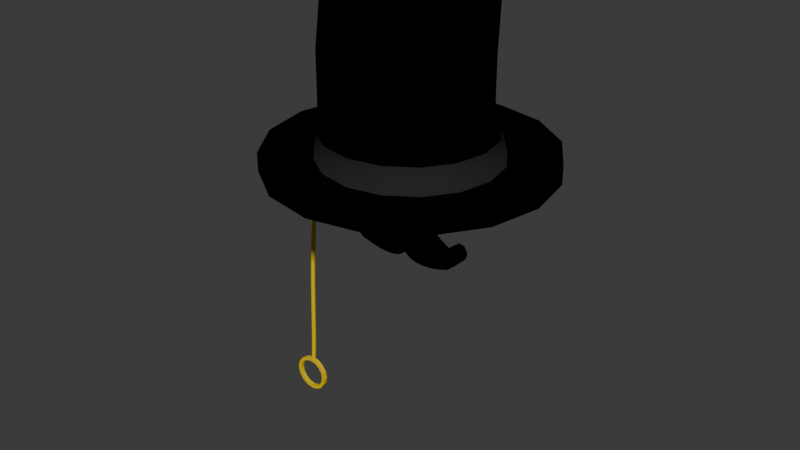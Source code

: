 # Source: gentlemen.blend  (saved by Blender 5.0.119; exported with 4.5.12 LTS)
import bpy
from mathutils import Matrix  # noqa: F401  (used for matrix-valued properties, if any)

bpy.ops.wm.read_factory_settings(use_empty=True)
scene = bpy.context.scene
scene.name = 'Scene'

# ---- collections
col_collection = bpy.data.collections.new('Collection'); scene.collection.children.link(col_collection)

# ---- materials (node trees are filled in below, after node groups)
mat_base = bpy.data.materials.new('Base')
mat_base.alpha_threshold = 0.0
mat_base.use_backface_culling_lightprobe_volume = False
mat_base.roughness = 0.5
mat_base.line_color = (0.0, 0.0, 0.0, 1.0)
mat_white = bpy.data.materials.new('White')
mat_gold = bpy.data.materials.new('Gold')

# ---- material node trees
mat_base.use_nodes = True; mat_base.node_tree.nodes.clear()
_N = mat_base.node_tree.nodes; _L = mat_base.node_tree.links
n0 = _N.new('ShaderNodeOutputMaterial'); n0.name = 'Material Output'; n0.location = (200, 100)
n1 = _N.new('ShaderNodeBsdfPrincipled'); n1.name = 'Principled BSDF'; n1.location = (-200, 100)
n1.inputs[0].default_value = (0.001289, 0.001289, 0.001289, 1.0)
n1.inputs[13].default_value = 0.0
_L.new(n1.outputs[0], n0.inputs[0])
n0.is_active_output = True
mat_white.use_nodes = True; mat_white.node_tree.nodes.clear()
_N = mat_white.node_tree.nodes; _L = mat_white.node_tree.links
n0 = _N.new('ShaderNodeBsdfPrincipled'); n0.name = 'Principled BSDF'; n0.location = (-200, 100)
n0.inputs[0].default_value = (0.0226, 0.0226, 0.0226, 1.0)
n0.inputs[13].default_value = 0.0
n1 = _N.new('ShaderNodeOutputMaterial'); n1.name = 'Material Output'; n1.location = (200, 100)
_L.new(n0.outputs[0], n1.inputs[0])
n1.is_active_output = True
mat_gold.use_nodes = True; mat_gold.node_tree.nodes.clear()
_N = mat_gold.node_tree.nodes; _L = mat_gold.node_tree.links
n0 = _N.new('ShaderNodeBsdfPrincipled'); n0.name = 'Principled BSDF'; n0.location = (-200, 100)
n0.inputs[0].default_value = (0.8, 0.5559, 0.0, 1.0)
n0.inputs[13].default_value = 0.0
n1 = _N.new('ShaderNodeOutputMaterial'); n1.name = 'Material Output'; n1.location = (200, 100)
_L.new(n0.outputs[0], n1.inputs[0])
n1.is_active_output = True

# ---- world
world_world = bpy.data.worlds.new('World'); scene.world = world_world
world_world.use_nodes = True; world_world.node_tree.nodes.clear()
_N = world_world.node_tree.nodes; _L = world_world.node_tree.links
n0 = _N.new('ShaderNodeOutputWorld'); n0.name = 'World Output'; n0.location = (200, 100)
n1 = _N.new('ShaderNodeBackground'); n1.name = 'Background'; n1.location = (-200, 100)
n1.inputs[0].default_value = (0.05088, 0.05088, 0.05088, 1.0)
_L.new(n1.outputs[0], n0.inputs[0])
n0.is_active_output = True
world_world.color = (0.05088, 0.05088, 0.05088)
world_world.sun_shadow_jitter_overblur = 0.0

# ---- meshes
me_cylinder = bpy.data.meshes.new('Cylinder')
me_cylinder.from_pydata([(2.006e-09, 1.135, -0.06135), (0.0, 1.0, 1.939), (0.4342, 1.048, -0.06135), (0.3827, 0.9239, 1.939), (0.8023, 0.8023, -0.06135), (0.7071, 0.7071, 1.939), (1.048, 0.4342, -0.06135), (0.9239, 0.3827, 1.939), (1.135, 1.504e-09, -0.06135), (1.0, 0.0, 1.939), (1.048, -0.4342, -0.06135), (0.9239, -0.3827, 1.939), (0.8023, -0.8023, -0.06135), (0.7071, -0.7071, 1.939), (0.4342, -1.048, -0.06135), (0.3827, -0.9239, 1.939), (2.006e-09, -1.135, -0.06135), (0.0, -1.0, 1.939), (-0.4342, -1.048, -0.06135), (-0.3827, -0.9239, 1.939), (-0.8023, -0.8023, -0.06135), (-0.7071, -0.7071, 1.939), (-1.048, -0.4342, -0.06135), (-0.9239, -0.3827, 1.939), (-1.135, 1.504e-09, -0.06135), (-1.0, 0.0, 1.939), (-1.048, 0.4342, -0.06135), (-0.9239, 0.3827, 1.939), (-0.8023, 0.8023, -0.06135), (-0.7071, 0.7071, 1.939), (-0.4342, 1.048, -0.06135), (-0.3827, 0.9239, 1.939), (1.67e-08, 1.778, 0.04186), (0.6805, 1.643, 0.04186), (1.257, 1.257, 0.04186), (1.643, 0.6805, 0.04186), (1.778, 1.223e-08, 0.04186), (1.643, -0.6805, 0.04186), (1.257, -1.257, 0.04186), (0.6805, -1.643, 0.04186), (1.67e-08, -1.778, 0.04186), (-0.6805, -1.643, 0.04186), (-1.257, -1.257, 0.04186), (-1.643, -0.6805, 0.04186), (-1.778, 1.223e-08, 0.04186), (-1.643, 0.6805, 0.04186), (-1.257, 1.257, 0.04186), (-0.6805, 1.643, 0.04186), (1.662e-08, 1.778, -0.1951), (0.6805, 1.643, -0.1951), (1.257, 1.257, -0.1951), (1.643, 0.6805, -0.1951), (1.778, 1.223e-08, -0.1951), (1.643, -0.6805, -0.1951), (1.257, -1.257, -0.1951), (0.6805, -1.643, -0.1951), (1.662e-08, -1.778, -0.1951), (-0.6805, -1.643, -0.1951), (-1.257, -1.257, -0.1951), (-1.643, -0.6805, -0.1951), (-1.778, 1.223e-08, -0.1951), (-1.643, 0.6805, -0.1951), (-1.257, 1.257, -0.1951), (-0.6805, 1.643, -0.1951), (0.3528, 0.8516, 2.069), (-1.165e-09, 0.9218, 2.069), (0.6518, 0.6518, 2.069), (0.8516, 0.3528, 2.069), (0.9218, -8.739e-10, 2.069), (0.8516, -0.3528, 2.069), (0.6518, -0.6518, 2.069), (0.3528, -0.8516, 2.069), (-1.165e-09, -0.9218, 2.069), (-0.3528, -0.8516, 2.069), (-0.6518, -0.6518, 2.069), (-0.8516, -0.3528, 2.069), (-0.9218, -8.739e-10, 2.069), (-0.8516, 0.3528, 2.069), (-0.6518, 0.6518, 2.069), (-0.3528, 0.8516, 2.069), (0.3058, 0.7381, 2.171), (-2.499e-09, 0.799, 2.171), (0.565, 0.565, 2.171), (0.7381, 0.3058, 2.171), (0.799, -1.254e-09, 2.171), (0.7381, -0.3058, 2.171), (0.565, -0.565, 2.171), (0.3058, -0.7381, 2.171), (-2.499e-09, -0.799, 2.171), (-0.3058, -0.7381, 2.171), (-0.565, -0.565, 2.171), (-0.7381, -0.3058, 2.171), (-0.799, -1.254e-09, 2.171), (-0.7381, 0.3058, 2.171), (-0.565, 0.565, 2.171), (-0.3058, 0.7381, 2.171), (1.071e-08, 1.262, -0.2503), (0.4828, 1.166, -0.2503), (0.8921, 0.8921, -0.2503), (1.166, 0.4828, -0.2503), (1.262, 1.084e-08, -0.2503), (1.166, -0.4828, -0.2503), (0.8921, -0.8921, -0.2503), (0.4828, -1.166, -0.2503), (1.071e-08, -1.262, -0.2503), (-0.4828, -1.166, -0.2503), (-0.8921, -0.8921, -0.2503), (-1.166, -0.4828, -0.2503), (-1.262, 1.084e-08, -0.2503), (-1.166, 0.4828, -0.2503), (-0.8921, 0.8921, -0.2503), (-0.4828, 1.166, -0.2503), (-1.439e-10, 0.9209, 0.6053), (-1.439e-10, 0.9209, 1.272), (0.3925, 0.8448, 1.272), (0.3925, 0.8448, 0.6053), (0.7253, 0.628, 1.272), (0.7253, 0.628, 0.6053), (0.9477, 0.3036, 1.272), (0.9477, 0.3036, 0.6053), (1.026, -0.07907, 1.272), (1.026, -0.07907, 0.6053), (0.9477, -0.4618, 1.272), (0.9477, -0.4618, 0.6053), (0.7253, -0.7862, 1.272), (0.7253, -0.7862, 0.6053), (0.3925, -1.003, 1.272), (0.3925, -1.003, 0.6053), (-1.439e-10, -1.079, 1.272), (-1.439e-10, -1.079, 0.6053), (-0.3925, -1.003, 1.272), (-0.3925, -1.003, 0.6053), (-0.7253, -0.7862, 1.272), (-0.7253, -0.7862, 0.6053), (-0.9477, -0.4618, 1.272), (-0.9477, -0.4618, 0.6053), (-1.026, -0.07907, 1.272), (-1.026, -0.07907, 0.6053), (-0.9477, 0.3036, 1.272), (-0.9477, 0.3036, 0.6053), (-0.7253, 0.628, 1.272), (-0.7253, 0.628, 0.6053), (-0.3925, 0.8448, 1.272), (-0.3925, 0.8448, 0.6053), (0.4134, 0.9465, 0.272), (0.7638, 0.7152, 0.272), (0.998, 0.3689, 0.272), (1.08, -0.03954, 0.272), (0.998, -0.448, 0.272), (0.7638, -0.7942, 0.272), (0.4134, -1.026, 0.272), (9.31e-10, -1.107, 0.272), (-0.4134, -1.026, 0.272), (-0.7638, -0.7942, 0.272), (-0.998, -0.448, 0.272), (-1.08, -0.03954, 0.272), (-0.998, 0.3689, 0.272), (-0.7638, 0.7152, 0.272), (-0.4134, 0.9465, 0.272), (9.31e-10, 1.028, 0.272), (0.5573, -1.346, -0.06135), (1.03, -1.03, -0.06135), (-1.456, 6.866e-09, -0.06135), (-1.346, -0.5573, -0.06135), (1.346, -0.5573, -0.06135), (1.456, 6.866e-09, -0.06135), (-1.03, -1.03, -0.06135), (-0.5573, -1.346, -0.06135), (-0.5573, 1.346, -0.06135), (-1.03, 1.03, -0.06135), (1.346, 0.5573, -0.06135), (1.03, 1.03, -0.06135), (9.351e-09, -1.456, -0.06135), (0.5573, 1.346, -0.06135), (9.351e-09, 1.456, -0.06135), (-1.346, 0.5573, -0.06135), (1.367e-08, -1.52, -0.2503), (0.5816, -1.404, -0.2503), (0.5816, 1.404, -0.2503), (1.367e-08, 1.52, -0.2503), (-0.5816, 1.404, -0.2503), (-0.5816, -1.404, -0.2503), (1.075, 1.075, -0.2503), (-1.075, -1.075, -0.2503), (1.404, 0.5816, -0.2503), (-1.404, -0.5816, -0.2503), (1.52, 1.153e-08, -0.2503), (-1.52, 1.153e-08, -0.2503), (1.404, -0.5816, -0.2503), (-1.404, 0.5816, -0.2503), (1.075, -1.075, -0.2503), (-1.075, 1.075, -0.2503)], [], [(113, 1, 3, 114), (114, 3, 5, 116), (116, 5, 7, 118), (118, 7, 9, 120), (120, 9, 11, 122), (122, 11, 13, 124), (124, 13, 15, 126), (126, 15, 17, 128), (128, 17, 19, 130), (130, 19, 21, 132), (132, 21, 23, 134), (134, 23, 25, 136), (136, 25, 27, 138), (138, 27, 29, 140), (5, 3, 64, 66), (140, 29, 31, 142), (142, 31, 1, 113), (161, 160, 39, 38), (40, 41, 57, 56), (163, 162, 44, 43), (165, 164, 37, 36), (167, 166, 42, 41), (169, 168, 47, 46), (171, 170, 35, 34), (160, 172, 40, 39), (174, 173, 33, 32), (162, 175, 45, 44), (164, 161, 38, 37), (166, 163, 43, 42), (168, 174, 32, 47), (170, 165, 36, 35), (172, 167, 41, 40), (175, 169, 46, 45), (173, 171, 34, 33), (177, 176, 104, 103), (33, 34, 50, 49), (41, 42, 58, 57), (34, 35, 51, 50), (42, 43, 59, 58), (35, 36, 52, 51), (43, 44, 60, 59), (36, 37, 53, 52), (44, 45, 61, 60), (37, 38, 54, 53), (45, 46, 62, 61), (38, 39, 55, 54), (46, 47, 63, 62), (39, 40, 56, 55), (32, 33, 49, 48), (47, 32, 48, 63), (76, 75, 91, 92), (15, 13, 70, 71), (25, 23, 75, 76), (11, 9, 68, 69), (21, 19, 73, 74), (31, 29, 78, 79), (7, 5, 66, 67), (17, 15, 71, 72), (3, 1, 65, 64), (27, 25, 76, 77), (13, 11, 69, 70), (23, 21, 74, 75), (1, 31, 79, 65), (9, 7, 67, 68), (19, 17, 72, 73), (29, 27, 77, 78), (80, 81, 95, 94, 93, 92, 91, 90, 89, 88, 87, 86, 85, 84, 83, 82), (69, 68, 84, 85), (77, 76, 92, 93), (70, 69, 85, 86), (78, 77, 93, 94), (71, 70, 86, 87), (79, 78, 94, 95), (72, 71, 87, 88), (64, 65, 81, 80), (65, 79, 95, 81), (73, 72, 88, 89), (66, 64, 80, 82), (74, 73, 89, 90), (67, 66, 82, 83), (75, 74, 90, 91), (68, 67, 83, 84), (96, 97, 98, 99, 100, 101, 102, 103, 104, 105, 106, 107, 108, 109, 110, 111), (179, 178, 97, 96), (180, 179, 96, 111), (176, 181, 105, 104), (178, 182, 98, 97), (181, 183, 106, 105), (182, 184, 99, 98), (183, 185, 107, 106), (184, 186, 100, 99), (185, 187, 108, 107), (186, 188, 101, 100), (187, 189, 109, 108), (188, 190, 102, 101), (189, 191, 110, 109), (190, 177, 103, 102), (191, 180, 111, 110), (158, 143, 112, 159), (143, 142, 113, 112), (157, 141, 143, 158), (141, 140, 142, 143), (156, 139, 141, 157), (139, 138, 140, 141), (155, 137, 139, 156), (137, 136, 138, 139), (154, 135, 137, 155), (135, 134, 136, 137), (153, 133, 135, 154), (133, 132, 134, 135), (152, 131, 133, 153), (131, 130, 132, 133), (151, 129, 131, 152), (129, 128, 130, 131), (150, 127, 129, 151), (127, 126, 128, 129), (149, 125, 127, 150), (125, 124, 126, 127), (148, 123, 125, 149), (123, 122, 124, 125), (147, 121, 123, 148), (121, 120, 122, 123), (146, 119, 121, 147), (119, 118, 120, 121), (145, 117, 119, 146), (117, 116, 118, 119), (144, 115, 117, 145), (115, 114, 116, 117), (159, 112, 115, 144), (112, 113, 114, 115), (0, 159, 144, 2), (2, 144, 145, 4), (4, 145, 146, 6), (6, 146, 147, 8), (8, 147, 148, 10), (10, 148, 149, 12), (12, 149, 150, 14), (14, 150, 151, 16), (16, 151, 152, 18), (18, 152, 153, 20), (20, 153, 154, 22), (22, 154, 155, 24), (24, 155, 156, 26), (26, 156, 157, 28), (28, 157, 158, 30), (30, 158, 159, 0), (2, 4, 171, 173), (26, 28, 169, 175), (16, 18, 167, 172), (6, 8, 165, 170), (30, 0, 174, 168), (20, 22, 163, 166), (10, 12, 161, 164), (24, 26, 175, 162), (0, 2, 173, 174), (14, 16, 172, 160), (4, 6, 170, 171), (28, 30, 168, 169), (18, 20, 166, 167), (8, 10, 164, 165), (22, 24, 162, 163), (12, 14, 160, 161), (62, 63, 180, 191), (54, 55, 177, 190), (61, 62, 191, 189), (53, 54, 190, 188), (60, 61, 189, 187), (52, 53, 188, 186), (59, 60, 187, 185), (51, 52, 186, 184), (58, 59, 185, 183), (50, 51, 184, 182), (57, 58, 183, 181), (49, 50, 182, 178), (56, 57, 181, 176), (63, 48, 179, 180), (48, 49, 178, 179), (55, 56, 176, 177)])
me_cylinder.polygons.foreach_set('use_smooth', [True] * 178)
me_cylinder.polygons.foreach_set('material_index', [0, 0, 0, 0, 0, 0, 0, 0, 0, 0, 0, 0, 0, 0, 0, 0, 0, 0, 0, 0, 0, 0, 0, 0, 0, 0, 0, 0, 0, 0, 0, 0, 0, 0, 0, 0, 0, 0, 0, 0, 0, 0, 0, 0, 0, 0, 0, 0, 0, 0, 0, 0, 0, 0, 0, 0, 0, 0, 0, 0, 0, 0, 0, 0, 0, 0, 0, 0, 0, 0, 0, 0, 0, 0, 0, 0, 0, 0, 0, 0, 0, 0, 0, 0, 0, 0, 0, 0, 0, 0, 0, 0, 0, 0, 0, 0, 0, 0, 0, 0, 0, 0, 0, 0, 0, 0, 0, 0, 0, 0, 0, 0, 0, 0, 0, 0, 0, 0, 0, 0, 0, 0, 0, 0, 0, 0, 0, 0, 0, 0, 1, 1, 1, 1, 1, 1, 1, 1, 1, 1, 1, 1, 1, 1, 1, 1, 0, 0, 0, 0, 0, 0, 0, 0, 0, 0, 0, 0, 0, 0, 0, 0, 0, 0, 0, 0, 0, 0, 0, 0, 0, 0, 0, 0, 0, 0, 0, 0])
_uv = me_cylinder.uv_layers.new(name='UVMap')
_uv.uv.foreach_set('vector', [1.0, 0.8333, 1.0, 1.0, 0.9375, 1.0, 0.9375, 0.8333, 0.9375, 0.8333, 0.9375, 1.0, 0.875, 1.0, 0.875, 0.8333, 0.875, 0.8333, 0.875, 1.0, 0.8125, 1.0, 0.8125, 0.8333, 0.8125, 0.8333, 0.8125, 1.0, 0.75, 1.0, 0.75, 0.8333, 0.75, 0.8333, 0.75, 1.0, 0.6875, 1.0, 0.6875, 0.8333, 0.6875, 0.8333, 0.6875, 1.0, 0.625, 1.0, 0.625, 0.8333, 0.625, 0.8333, 0.625, 1.0, 0.5625, 1.0, 0.5625, 0.8333, 0.5625, 0.8333, 0.5625, 1.0, 0.5, 1.0, 0.5, 0.8333, 0.5, 0.8333, 0.5, 1.0, 0.4375, 1.0, 0.4375, 0.8333, 0.4375, 0.8333, 0.4375, 1.0, 0.375, 1.0, 0.375, 0.8333, 0.375, 0.8333, 0.375, 1.0, 0.3125, 1.0, 0.3125, 0.8333, 0.3125, 0.8333, 0.3125, 1.0, 0.25, 1.0, 0.25, 0.8333, 0.25, 0.8333, 0.25, 1.0, 0.1875, 1.0, 0.1875, 0.8333, 0.1875, 0.8333, 0.1875, 1.0, 0.125, 1.0, 0.125, 0.8333, 0.875, 1.0, 0.9375, 1.0, 0.9375, 1.0, 0.875, 1.0, 0.125, 0.8333, 0.125, 1.0, 0.0625, 1.0, 0.0625, 0.8333, 0.0625, 0.8333, 0.0625, 1.0, 0.0, 1.0, 0.0, 0.8333, 0.625, 0.5, 0.5625, 0.5, 0.5625, 0.5, 0.625, 0.5, 0.5, 0.5, 0.4375, 0.5, 0.4375, 0.5, 0.5, 0.5, 0.3125, 0.5, 0.25, 0.5, 0.25, 0.5, 0.3125, 0.5, 0.75, 0.5, 0.6875, 0.5, 0.6875, 0.5, 0.75, 0.5, 0.4375, 0.5, 0.375, 0.5, 0.375, 0.5, 0.4375, 0.5, 0.125, 0.5, 0.0625, 0.5, 0.0625, 0.5, 0.125, 0.5, 0.875, 0.5, 0.8125, 0.5, 0.8125, 0.5, 0.875, 0.5, 0.5625, 0.5, 0.5, 0.5, 0.5, 0.5, 0.5625, 0.5, 1.0, 0.5, 0.9375, 0.5, 0.9375, 0.5, 1.0, 0.5, 0.25, 0.5, 0.1875, 0.5, 0.1875, 0.5, 0.25, 0.5, 0.6875, 0.5, 0.625, 0.5, 0.625, 0.5, 0.6875, 0.5, 0.375, 0.5, 0.3125, 0.5, 0.3125, 0.5, 0.375, 0.5, 0.0625, 0.5, 0.0, 0.5, 0.0, 0.5, 0.0625, 0.5, 0.8125, 0.5, 0.75, 0.5, 0.75, 0.5, 0.8125, 0.5, 0.5, 0.5, 0.4375, 0.5, 0.4375, 0.5, 0.5, 0.5, 0.1875, 0.5, 0.125, 0.5, 0.125, 0.5, 0.1875, 0.5, 0.9375, 0.5, 0.875, 0.5, 0.875, 0.5, 0.9375, 0.5, 0.5625, 0.5, 0.5, 0.5, 0.5, 0.5, 0.5625, 0.5, 0.9375, 0.5, 0.875, 0.5, 0.875, 0.5, 0.9375, 0.5, 0.4375, 0.5, 0.375, 0.5, 0.375, 0.5, 0.4375, 0.5, 0.875, 0.5, 0.8125, 0.5, 0.8125, 0.5, 0.875, 0.5, 0.375, 0.5, 0.3125, 0.5, 0.3125, 0.5, 0.375, 0.5, 0.8125, 0.5, 0.75, 0.5, 0.75, 0.5, 0.8125, 0.5, 0.3125, 0.5, 0.25, 0.5, 0.25, 0.5, 0.3125, 0.5, 0.75, 0.5, 0.6875, 0.5, 0.6875, 0.5, 0.75, 0.5, 0.25, 0.5, 0.1875, 0.5, 0.1875, 0.5, 0.25, 0.5, 0.6875, 0.5, 0.625, 0.5, 0.625, 0.5, 0.6875, 0.5, 0.1875, 0.5, 0.125, 0.5, 0.125, 0.5, 0.1875, 0.5, 0.625, 0.5, 0.5625, 0.5, 0.5625, 0.5, 0.625, 0.5, 0.125, 0.5, 0.0625, 0.5, 0.0625, 0.5, 0.125, 0.5, 0.5625, 0.5, 0.5, 0.5, 0.5, 0.5, 0.5625, 0.5, 1.0, 0.5, 0.9375, 0.5, 0.9375, 0.5, 1.0, 0.5, 0.0625, 0.5, 0.0, 0.5, 0.0, 0.5, 0.0625, 0.5, 0.25, 1.0, 0.3125, 1.0, 0.3125, 1.0, 0.25, 1.0, 0.5625, 1.0, 0.625, 1.0, 0.625, 1.0, 0.5625, 1.0, 0.25, 1.0, 0.3125, 1.0, 0.3125, 1.0, 0.25, 1.0, 0.6875, 1.0, 0.75, 1.0, 0.75, 1.0, 0.6875, 1.0, 0.375, 1.0, 0.4375, 1.0, 0.4375, 1.0, 0.375, 1.0, 0.0625, 1.0, 0.125, 1.0, 0.125, 1.0, 0.0625, 1.0, 0.8125, 1.0, 0.875, 1.0, 0.875, 1.0, 0.8125, 1.0, 0.5, 1.0, 0.5625, 1.0, 0.5625, 1.0, 0.5, 1.0, 0.9375, 1.0, 1.0, 1.0, 1.0, 1.0, 0.9375, 1.0, 0.1875, 1.0, 0.25, 1.0, 0.25, 1.0, 0.1875, 1.0, 0.625, 1.0, 0.6875, 1.0, 0.6875, 1.0, 0.625, 1.0, 0.3125, 1.0, 0.375, 1.0, 0.375, 1.0, 0.3125, 1.0, 0.0, 1.0, 0.0625, 1.0, 0.0625, 1.0, 0.0, 1.0, 0.75, 1.0, 0.8125, 1.0, 0.8125, 1.0, 0.75, 1.0, 0.4375, 1.0, 0.5, 1.0, 0.5, 1.0, 0.4375, 1.0, 0.125, 1.0, 0.1875, 1.0, 0.1875, 1.0, 0.125, 1.0, 0.3418, 0.4717, 0.25, 0.49, 0.1582, 0.4717, 0.08029, 0.4197, 0.02827, 0.3418, 0.01, 0.25, 0.02827, 0.1582, 0.08029, 0.08029, 0.1582, 0.02827, 0.25, 0.01, 0.3418, 0.02827, 0.4197, 0.08029, 0.4717, 0.1582, 0.49, 0.25, 0.4717, 0.3418, 0.4197, 0.4197, 0.6875, 1.0, 0.75, 1.0, 0.75, 1.0, 0.6875, 1.0, 0.1875, 1.0, 0.25, 1.0, 0.25, 1.0, 0.1875, 1.0, 0.625, 1.0, 0.6875, 1.0, 0.6875, 1.0, 0.625, 1.0, 0.125, 1.0, 0.1875, 1.0, 0.1875, 1.0, 0.125, 1.0, 0.5625, 1.0, 0.625, 1.0, 0.625, 1.0, 0.5625, 1.0, 0.0625, 1.0, 0.125, 1.0, 0.125, 1.0, 0.0625, 1.0, 0.5, 1.0, 0.5625, 1.0, 0.5625, 1.0, 0.5, 1.0, 0.9375, 1.0, 1.0, 1.0, 1.0, 1.0, 0.9375, 1.0, 0.0, 1.0, 0.0625, 1.0, 0.0625, 1.0, 0.0, 1.0, 0.4375, 1.0, 0.5, 1.0, 0.5, 1.0, 0.4375, 1.0, 0.875, 1.0, 0.9375, 1.0, 0.9375, 1.0, 0.875, 1.0, 0.375, 1.0, 0.4375, 1.0, 0.4375, 1.0, 0.375, 1.0, 0.8125, 1.0, 0.875, 1.0, 0.875, 1.0, 0.8125, 1.0, 0.3125, 1.0, 0.375, 1.0, 0.375, 1.0, 0.3125, 1.0, 0.75, 1.0, 0.8125, 1.0, 0.8125, 1.0, 0.75, 1.0, 0.75, 0.49, 0.8418, 0.4717, 0.9197, 0.4197, 0.9717, 0.3418, 0.99, 0.25, 0.9717, 0.1582, 0.9197, 0.08029, 0.8418, 0.02827, 0.75, 0.01, 0.6582, 0.02827, 0.5803, 0.08029, 0.5283, 0.1582, 0.51, 0.25, 0.5283, 0.3418, 0.5803, 0.4197, 0.6582, 0.4717, 1.0, 0.5, 0.9375, 0.5, 0.9375, 0.5, 1.0, 0.5, 0.0625, 0.5, 0.0, 0.5, 0.0, 0.5, 0.0625, 0.5, 0.5, 0.5, 0.4375, 0.5, 0.4375, 0.5, 0.5, 0.5, 0.9375, 0.5, 0.875, 0.5, 0.875, 0.5, 0.9375, 0.5, 0.4375, 0.5, 0.375, 0.5, 0.375, 0.5, 0.4375, 0.5, 0.875, 0.5, 0.8125, 0.5, 0.8125, 0.5, 0.875, 0.5, 0.375, 0.5, 0.3125, 0.5, 0.3125, 0.5, 0.375, 0.5, 0.8125, 0.5, 0.75, 0.5, 0.75, 0.5, 0.8125, 0.5, 0.3125, 0.5, 0.25, 0.5, 0.25, 0.5, 0.3125, 0.5, 0.75, 0.5, 0.6875, 0.5, 0.6875, 0.5, 0.75, 0.5, 0.25, 0.5, 0.1875, 0.5, 0.1875, 0.5, 0.25, 0.5, 0.6875, 0.5, 0.625, 0.5, 0.625, 0.5, 0.6875, 0.5, 0.1875, 0.5, 0.125, 0.5, 0.125, 0.5, 0.1875, 0.5, 0.625, 0.5, 0.5625, 0.5, 0.5625, 0.5, 0.625, 0.5, 0.125, 0.5, 0.0625, 0.5, 0.0625, 0.5, 0.125, 0.5, 0.0625, 0.5833, 0.0625, 0.6667, 0.0, 0.6667, 0.0, 0.5833, 0.0625, 0.6667, 0.0625, 0.8333, 0.0, 0.8333, 0.0, 0.6667, 0.125, 0.5833, 0.125, 0.6667, 0.0625, 0.6667, 0.0625, 0.5833, 0.125, 0.6667, 0.125, 0.8333, 0.0625, 0.8333, 0.0625, 0.6667, 0.1875, 0.5833, 0.1875, 0.6667, 0.125, 0.6667, 0.125, 0.5833, 0.1875, 0.6667, 0.1875, 0.8333, 0.125, 0.8333, 0.125, 0.6667, 0.25, 0.5833, 0.25, 0.6667, 0.1875, 0.6667, 0.1875, 0.5833, 0.25, 0.6667, 0.25, 0.8333, 0.1875, 0.8333, 0.1875, 0.6667, 0.3125, 0.5833, 0.3125, 0.6667, 0.25, 0.6667, 0.25, 0.5833, 0.3125, 0.6667, 0.3125, 0.8333, 0.25, 0.8333, 0.25, 0.6667, 0.375, 0.5833, 0.375, 0.6667, 0.3125, 0.6667, 0.3125, 0.5833, 0.375, 0.6667, 0.375, 0.8333, 0.3125, 0.8333, 0.3125, 0.6667, 0.4375, 0.5833, 0.4375, 0.6667, 0.375, 0.6667, 0.375, 0.5833, 0.4375, 0.6667, 0.4375, 0.8333, 0.375, 0.8333, 0.375, 0.6667, 0.5, 0.5833, 0.5, 0.6667, 0.4375, 0.6667, 0.4375, 0.5833, 0.5, 0.6667, 0.5, 0.8333, 0.4375, 0.8333, 0.4375, 0.6667, 0.5625, 0.5833, 0.5625, 0.6667, 0.5, 0.6667, 0.5, 0.5833, 0.5625, 0.6667, 0.5625, 0.8333, 0.5, 0.8333, 0.5, 0.6667, 0.625, 0.5833, 0.625, 0.6667, 0.5625, 0.6667, 0.5625, 0.5833, 0.625, 0.6667, 0.625, 0.8333, 0.5625, 0.8333, 0.5625, 0.6667, 0.6875, 0.5833, 0.6875, 0.6667, 0.625, 0.6667, 0.625, 0.5833, 0.6875, 0.6667, 0.6875, 0.8333, 0.625, 0.8333, 0.625, 0.6667, 0.75, 0.5833, 0.75, 0.6667, 0.6875, 0.6667, 0.6875, 0.5833, 0.75, 0.6667, 0.75, 0.8333, 0.6875, 0.8333, 0.6875, 0.6667, 0.8125, 0.5833, 0.8125, 0.6667, 0.75, 0.6667, 0.75, 0.5833, 0.8125, 0.6667, 0.8125, 0.8333, 0.75, 0.8333, 0.75, 0.6667, 0.875, 0.5833, 0.875, 0.6667, 0.8125, 0.6667, 0.8125, 0.5833, 0.875, 0.6667, 0.875, 0.8333, 0.8125, 0.8333, 0.8125, 0.6667, 0.9375, 0.5833, 0.9375, 0.6667, 0.875, 0.6667, 0.875, 0.5833, 0.9375, 0.6667, 0.9375, 0.8333, 0.875, 0.8333, 0.875, 0.6667, 1.0, 0.5833, 1.0, 0.6667, 0.9375, 0.6667, 0.9375, 0.5833, 1.0, 0.6667, 1.0, 0.8333, 0.9375, 0.8333, 0.9375, 0.6667, 1.0, 0.5, 1.0, 0.5833, 0.9375, 0.5833, 0.9375, 0.5, 0.9375, 0.5, 0.9375, 0.5833, 0.875, 0.5833, 0.875, 0.5, 0.875, 0.5, 0.875, 0.5833, 0.8125, 0.5833, 0.8125, 0.5, 0.8125, 0.5, 0.8125, 0.5833, 0.75, 0.5833, 0.75, 0.5, 0.75, 0.5, 0.75, 0.5833, 0.6875, 0.5833, 0.6875, 0.5, 0.6875, 0.5, 0.6875, 0.5833, 0.625, 0.5833, 0.625, 0.5, 0.625, 0.5, 0.625, 0.5833, 0.5625, 0.5833, 0.5625, 0.5, 0.5625, 0.5, 0.5625, 0.5833, 0.5, 0.5833, 0.5, 0.5, 0.5, 0.5, 0.5, 0.5833, 0.4375, 0.5833, 0.4375, 0.5, 0.4375, 0.5, 0.4375, 0.5833, 0.375, 0.5833, 0.375, 0.5, 0.375, 0.5, 0.375, 0.5833, 0.3125, 0.5833, 0.3125, 0.5, 0.3125, 0.5, 0.3125, 0.5833, 0.25, 0.5833, 0.25, 0.5, 0.25, 0.5, 0.25, 0.5833, 0.1875, 0.5833, 0.1875, 0.5, 0.1875, 0.5, 0.1875, 0.5833, 0.125, 0.5833, 0.125, 0.5, 0.125, 0.5, 0.125, 0.5833, 0.0625, 0.5833, 0.0625, 0.5, 0.0625, 0.5, 0.0625, 0.5833, 0.0, 0.5833, 0.0, 0.5, 0.9375, 0.5, 0.875, 0.5, 0.875, 0.5, 0.9375, 0.5, 0.1875, 0.5, 0.125, 0.5, 0.125, 0.5, 0.1875, 0.5, 0.5, 0.5, 0.4375, 0.5, 0.4375, 0.5, 0.5, 0.5, 0.8125, 0.5, 0.75, 0.5, 0.75, 0.5, 0.8125, 0.5, 0.0625, 0.5, 0.0, 0.5, 0.0, 0.5, 0.0625, 0.5, 0.375, 0.5, 0.3125, 0.5, 0.3125, 0.5, 0.375, 0.5, 0.6875, 0.5, 0.625, 0.5, 0.625, 0.5, 0.6875, 0.5, 0.25, 0.5, 0.1875, 0.5, 0.1875, 0.5, 0.25, 0.5, 1.0, 0.5, 0.9375, 0.5, 0.9375, 0.5, 1.0, 0.5, 0.5625, 0.5, 0.5, 0.5, 0.5, 0.5, 0.5625, 0.5, 0.875, 0.5, 0.8125, 0.5, 0.8125, 0.5, 0.875, 0.5, 0.125, 0.5, 0.0625, 0.5, 0.0625, 0.5, 0.125, 0.5, 0.4375, 0.5, 0.375, 0.5, 0.375, 0.5, 0.4375, 0.5, 0.75, 0.5, 0.6875, 0.5, 0.6875, 0.5, 0.75, 0.5, 0.3125, 0.5, 0.25, 0.5, 0.25, 0.5, 0.3125, 0.5, 0.625, 0.5, 0.5625, 0.5, 0.5625, 0.5, 0.625, 0.5, 0.125, 0.5, 0.0625, 0.5, 0.0625, 0.5, 0.125, 0.5, 0.625, 0.5, 0.5625, 0.5, 0.5625, 0.5, 0.625, 0.5, 0.1875, 0.5, 0.125, 0.5, 0.125, 0.5, 0.1875, 0.5, 0.6875, 0.5, 0.625, 0.5, 0.625, 0.5, 0.6875, 0.5, 0.25, 0.5, 0.1875, 0.5, 0.1875, 0.5, 0.25, 0.5, 0.75, 0.5, 0.6875, 0.5, 0.6875, 0.5, 0.75, 0.5, 0.3125, 0.5, 0.25, 0.5, 0.25, 0.5, 0.3125, 0.5, 0.8125, 0.5, 0.75, 0.5, 0.75, 0.5, 0.8125, 0.5, 0.375, 0.5, 0.3125, 0.5, 0.3125, 0.5, 0.375, 0.5, 0.875, 0.5, 0.8125, 0.5, 0.8125, 0.5, 0.875, 0.5, 0.4375, 0.5, 0.375, 0.5, 0.375, 0.5, 0.4375, 0.5, 0.9375, 0.5, 0.875, 0.5, 0.875, 0.5, 0.9375, 0.5, 0.5, 0.5, 0.4375, 0.5, 0.4375, 0.5, 0.5, 0.5, 0.0625, 0.5, 0.0, 0.5, 0.0, 0.5, 0.0625, 0.5, 1.0, 0.5, 0.9375, 0.5, 0.9375, 0.5, 1.0, 0.5, 0.5625, 0.5, 0.5, 0.5, 0.5, 0.5, 0.5625, 0.5])
me_cylinder.materials.append(mat_base)
me_cylinder.materials.append(mat_white)
me_cylinder.update()
me_circle_001 = bpy.data.meshes.new('Circle.001')
me_circle_001.from_pydata([(-8.742e-08, -1.0, 0.0), (0.3827, -0.9239, 0.0), (0.7071, -0.7071, 0.0), (0.9239, -0.3827, 0.0), (1.0, -8.742e-08, 0.0), (0.9239, 0.3827, 0.0), (0.7071, 0.7071, 0.0), (0.3827, 0.9239, 0.0), (8.742e-08, 1.0, 0.0), (-0.3827, 0.9239, 0.0), (-0.7071, 0.7071, 0.0), (-0.9239, 0.3827, 0.0), (-1.0, 8.742e-08, 0.0), (-0.9239, -0.3827, 0.0), (-0.7071, -0.7071, 0.0), (-0.3827, -0.9239, 0.0), (-1.648e-07, -0.8013, 0.0), (0.3067, -0.7403, 0.0), (0.5666, -0.5666, 0.0), (0.7403, -0.3067, 0.0), (0.8013, -6.783e-08, 0.0), (0.7403, 0.3067, 0.0), (0.5666, 0.5666, 0.0), (0.3067, 0.7403, 0.0), (-2.468e-08, 0.8013, 0.0), (-0.3067, 0.7403, 0.0), (-0.5666, 0.5666, 0.0), (-0.7403, 0.3067, 0.0), (-0.8013, 7.227e-08, 0.0), (-0.7403, -0.3067, 0.0), (-0.5666, -0.5666, 0.0), (-0.3067, -0.7403, 0.0), (-8.742e-08, -1.0, -0.1964), (0.3827, -0.9239, -0.1964), (0.7071, -0.7071, -0.1964), (0.9239, -0.3827, -0.1964), (1.0, -8.742e-08, -0.1964), (0.9239, 0.3827, -0.1964), (0.7071, 0.7071, -0.1964), (0.3827, 0.9239, -0.1964), (8.742e-08, 1.0, -0.1964), (-0.3827, 0.9239, -0.1964), (-0.7071, 0.7071, -0.1964), (-0.9239, 0.3827, -0.1964), (-1.0, 8.742e-08, -0.1964), (-0.9239, -0.3827, -0.1964), (-0.7071, -0.7071, -0.1964), (-0.3827, -0.9239, -0.1964), (-1.648e-07, -0.8013, -0.1964), (0.3067, -0.7403, -0.1964), (0.5666, -0.5666, -0.1964), (0.7403, -0.3067, -0.1964), (0.8013, -6.783e-08, -0.1964), (0.7403, 0.3067, -0.1964), (0.5666, 0.5666, -0.1964), (0.3067, 0.7403, -0.1964), (-2.468e-08, 0.8013, -0.1964), (-0.3067, 0.7403, -0.1964), (-0.5666, 0.5666, -0.1964), (-0.7403, 0.3067, -0.1964), (-0.8013, 7.227e-08, -0.1964), (-0.7403, -0.3067, -0.1964), (-0.5666, -0.5666, -0.1964), (-0.3067, -0.7403, -0.1964), (-1.867, -3.752, -0.08322), (-1.856, -3.754, -0.07224), (-1.841, -3.755, -0.06822), (-1.826, -3.757, -0.07224), (-1.815, -3.759, -0.08322), (-1.811, -3.759, -0.09822), (-1.815, -3.759, -0.1132), (-1.826, -3.757, -0.1242), (-1.841, -3.755, -0.1282), (-1.856, -3.754, -0.1242), (-1.867, -3.752, -0.1132), (-1.871, -3.752, -0.09822), (-1.849, -3.525, -0.08322), (-1.838, -3.526, -0.07224), (-1.823, -3.527, -0.06822), (-1.808, -3.528, -0.07224), (-1.797, -3.528, -0.08322), (-1.793, -3.528, -0.09822), (-1.797, -3.528, -0.1132), (-1.808, -3.528, -0.1242), (-1.823, -3.527, -0.1282), (-1.838, -3.526, -0.1242), (-1.849, -3.525, -0.1132), (-1.853, -3.525, -0.09822), (-1.838, -3.221, -0.08322), (-1.827, -3.221, -0.07224), (-1.812, -3.222, -0.06822), (-1.797, -3.222, -0.07224), (-1.786, -3.223, -0.08322), (-1.782, -3.223, -0.09822), (-1.786, -3.223, -0.1132), (-1.797, -3.222, -0.1242), (-1.812, -3.222, -0.1282), (-1.827, -3.221, -0.1242), (-1.838, -3.221, -0.1132), (-1.842, -3.221, -0.09822), (-1.828, -2.858, -0.08322), (-1.817, -2.859, -0.07224), (-1.802, -2.859, -0.06822), (-1.787, -2.859, -0.07224), (-1.776, -2.86, -0.08322), (-1.772, -2.86, -0.09822), (-1.776, -2.86, -0.1132), (-1.787, -2.859, -0.1242), (-1.802, -2.859, -0.1282), (-1.817, -2.859, -0.1242), (-1.828, -2.858, -0.1132), (-1.832, -2.858, -0.09822), (-1.816, -2.456, -0.08322), (-1.805, -2.456, -0.07224), (-1.79, -2.457, -0.06822), (-1.775, -2.457, -0.07224), (-1.764, -2.458, -0.08322), (-1.76, -2.458, -0.09822), (-1.764, -2.458, -0.1132), (-1.775, -2.457, -0.1242), (-1.79, -2.457, -0.1282), (-1.805, -2.456, -0.1242), (-1.816, -2.456, -0.1132), (-1.82, -2.455, -0.09822), (-1.794, -2.031, -0.08322), (-1.783, -2.032, -0.07224), (-1.768, -2.033, -0.06822), (-1.753, -2.034, -0.07224), (-1.743, -2.035, -0.08322), (-1.739, -2.035, -0.09822), (-1.743, -2.035, -0.1132), (-1.753, -2.034, -0.1242), (-1.768, -2.033, -0.1282), (-1.783, -2.032, -0.1242), (-1.794, -2.031, -0.1132), (-1.798, -2.031, -0.09822), (-1.759, -1.604, -0.08322), (-1.748, -1.605, -0.07224), (-1.734, -1.606, -0.06822), (-1.719, -1.608, -0.07224), (-1.708, -1.609, -0.08322), (-1.704, -1.61, -0.09822), (-1.708, -1.609, -0.1132), (-1.719, -1.608, -0.1242), (-1.734, -1.606, -0.1282), (-1.748, -1.605, -0.1242), (-1.759, -1.604, -0.1132), (-1.763, -1.603, -0.09822), (-1.705, -1.191, -0.08322), (-1.695, -1.193, -0.07224), (-1.68, -1.195, -0.06822), (-1.665, -1.198, -0.07224), (-1.654, -1.2, -0.08322), (-1.65, -1.2, -0.09822), (-1.654, -1.2, -0.1132), (-1.665, -1.198, -0.1242), (-1.68, -1.195, -0.1282), (-1.695, -1.193, -0.1242), (-1.705, -1.191, -0.1132), (-1.709, -1.19, -0.09822), (-1.627, -0.8111, -0.08322), (-1.616, -0.8139, -0.07224), (-1.602, -0.8178, -0.06822), (-1.587, -0.8217, -0.07224), (-1.577, -0.8245, -0.08322), (-1.573, -0.8255, -0.09822), (-1.577, -0.8245, -0.1132), (-1.587, -0.8217, -0.1242), (-1.602, -0.8178, -0.1282), (-1.616, -0.8139, -0.1242), (-1.627, -0.8111, -0.1132), (-1.631, -0.8101, -0.09822), (-1.519, -0.4819, -0.08322), (-1.509, -0.4863, -0.07224), (-1.495, -0.4923, -0.06822), (-1.481, -0.4983, -0.07224), (-1.471, -0.5027, -0.08322), (-1.467, -0.5043, -0.09822), (-1.471, -0.5027, -0.1132), (-1.481, -0.4983, -0.1242), (-1.495, -0.4923, -0.1282), (-1.509, -0.4863, -0.1242), (-1.519, -0.4819, -0.1132), (-1.522, -0.4803, -0.09822), (-1.374, -0.2211, -0.08322), (-1.365, -0.2279, -0.07224), (-1.353, -0.2372, -0.06822), (-1.341, -0.2464, -0.07224), (-1.333, -0.2532, -0.08322), (-1.33, -0.2557, -0.09822), (-1.333, -0.2532, -0.1132), (-1.341, -0.2464, -0.1242), (-1.353, -0.2372, -0.1282), (-1.365, -0.2279, -0.1242), (-1.374, -0.2211, -0.1132), (-1.377, -0.2186, -0.09822), (-1.185, -0.04785, -0.08322), (-1.179, -0.05749, -0.07224), (-1.172, -0.07064, -0.06822), (-1.165, -0.0838, -0.07224), (-1.16, -0.09344, -0.08322), (-1.158, -0.09696, -0.09822), (-1.16, -0.09344, -0.1132), (-1.165, -0.0838, -0.1242), (-1.172, -0.07064, -0.1282), (-1.179, -0.05749, -0.1242), (-1.185, -0.04785, -0.1132), (-1.187, -0.04433, -0.09822), (-0.9463, 0.01491, -0.08322), (-0.9463, 0.003933, -0.07224), (-0.9463, -0.01107, -0.06822), (-0.9463, -0.02607, -0.07224), (-0.9463, -0.03705, -0.08322), (-0.9463, -0.04107, -0.09822), (-0.9463, -0.03705, -0.1132), (-0.9463, -0.02607, -0.1242), (-0.9463, -0.01107, -0.1282), (-0.9463, 0.003933, -0.1242), (-0.9463, 0.01491, -0.1132), (-0.9463, 0.01893, -0.09822), (-1.865, -4.231, -0.06917), (-1.768, -4.211, -0.06917), (-1.687, -4.157, -0.06917), (-1.632, -4.075, -0.06917), (-1.613, -3.979, -0.06917), (-1.632, -3.882, -0.06917), (-1.687, -3.801, -0.06917), (-1.768, -3.746, -0.06917), (-1.865, -3.727, -0.06917), (-1.961, -3.746, -0.06917), (-2.043, -3.801, -0.06917), (-2.097, -3.882, -0.06917), (-2.117, -3.979, -0.06917), (-2.097, -4.075, -0.06917), (-2.043, -4.157, -0.06917), (-1.961, -4.211, -0.06917), (-1.865, -4.181, -0.06917), (-1.787, -4.165, -0.06917), (-1.722, -4.121, -0.06917), (-1.678, -4.056, -0.06917), (-1.663, -3.979, -0.06917), (-1.678, -3.901, -0.06917), (-1.722, -3.836, -0.06917), (-1.787, -3.792, -0.06917), (-1.865, -3.777, -0.06917), (-1.942, -3.792, -0.06917), (-2.007, -3.836, -0.06917), (-2.051, -3.901, -0.06917), (-2.067, -3.979, -0.06917), (-2.051, -4.056, -0.06917), (-2.007, -4.121, -0.06917), (-1.942, -4.165, -0.06917), (-1.865, -4.231, -0.1187), (-1.768, -4.211, -0.1187), (-1.687, -4.157, -0.1187), (-1.632, -4.075, -0.1187), (-1.613, -3.979, -0.1187), (-1.632, -3.882, -0.1187), (-1.687, -3.801, -0.1187), (-1.768, -3.746, -0.1187), (-1.865, -3.727, -0.1187), (-1.961, -3.746, -0.1187), (-2.043, -3.801, -0.1187), (-2.097, -3.882, -0.1187), (-2.117, -3.979, -0.1187), (-2.097, -4.075, -0.1187), (-2.043, -4.157, -0.1187), (-1.961, -4.211, -0.1187), (-1.865, -4.181, -0.1187), (-1.787, -4.165, -0.1187), (-1.722, -4.121, -0.1187), (-1.678, -4.056, -0.1187), (-1.663, -3.979, -0.1187), (-1.678, -3.901, -0.1187), (-1.722, -3.836, -0.1187), (-1.787, -3.792, -0.1187), (-1.865, -3.777, -0.1187), (-1.942, -3.792, -0.1187), (-2.007, -3.836, -0.1187), (-2.051, -3.901, -0.1187), (-2.067, -3.979, -0.1187), (-2.051, -4.056, -0.1187), (-2.007, -4.121, -0.1187), (-1.942, -4.165, -0.1187)], [], [(9, 25, 24, 8), (2, 18, 17, 1), (10, 26, 25, 9), (3, 19, 18, 2), (11, 27, 26, 10), (4, 20, 19, 3), (12, 28, 27, 11), (5, 21, 20, 4), (13, 29, 28, 12), (6, 22, 21, 5), (14, 30, 29, 13), (7, 23, 22, 6), (15, 31, 30, 14), (8, 24, 23, 7), (1, 17, 16, 0), (0, 16, 31, 15), (41, 40, 56, 57), (34, 33, 49, 50), (42, 41, 57, 58), (35, 34, 50, 51), (43, 42, 58, 59), (36, 35, 51, 52), (44, 43, 59, 60), (37, 36, 52, 53), (45, 44, 60, 61), (38, 37, 53, 54), (46, 45, 61, 62), (39, 38, 54, 55), (47, 46, 62, 63), (40, 39, 55, 56), (33, 32, 48, 49), (32, 47, 63, 48), (9, 8, 40, 41), (22, 23, 55, 54), (10, 9, 41, 42), (23, 24, 56, 55), (11, 10, 42, 43), (24, 25, 57, 56), (12, 11, 43, 44), (25, 26, 58, 57), (13, 12, 44, 45), (26, 27, 59, 58), (14, 13, 45, 46), (1, 0, 32, 33), (27, 28, 60, 59), (15, 14, 46, 47), (2, 1, 33, 34), (28, 29, 61, 60), (0, 15, 47, 32), (3, 2, 34, 35), (29, 30, 62, 61), (16, 17, 49, 48), (4, 3, 35, 36), (30, 31, 63, 62), (17, 18, 50, 49), (5, 4, 36, 37), (31, 16, 48, 63), (18, 19, 51, 50), (6, 5, 37, 38), (19, 20, 52, 51), (7, 6, 38, 39), (20, 21, 53, 52), (8, 7, 39, 40), (21, 22, 54, 53), (64, 76, 87, 75), (65, 77, 76, 64), (66, 78, 77, 65), (67, 79, 78, 66), (68, 80, 79, 67), (69, 81, 80, 68), (70, 82, 81, 69), (71, 83, 82, 70), (72, 84, 83, 71), (73, 85, 84, 72), (74, 86, 85, 73), (75, 87, 86, 74), (76, 88, 99, 87), (77, 89, 88, 76), (78, 90, 89, 77), (79, 91, 90, 78), (80, 92, 91, 79), (81, 93, 92, 80), (82, 94, 93, 81), (83, 95, 94, 82), (84, 96, 95, 83), (85, 97, 96, 84), (86, 98, 97, 85), (87, 99, 98, 86), (88, 100, 111, 99), (89, 101, 100, 88), (90, 102, 101, 89), (91, 103, 102, 90), (92, 104, 103, 91), (93, 105, 104, 92), (94, 106, 105, 93), (95, 107, 106, 94), (96, 108, 107, 95), (97, 109, 108, 96), (98, 110, 109, 97), (99, 111, 110, 98), (100, 112, 123, 111), (101, 113, 112, 100), (102, 114, 113, 101), (103, 115, 114, 102), (104, 116, 115, 103), (105, 117, 116, 104), (106, 118, 117, 105), (107, 119, 118, 106), (108, 120, 119, 107), (109, 121, 120, 108), (110, 122, 121, 109), (111, 123, 122, 110), (112, 124, 135, 123), (113, 125, 124, 112), (114, 126, 125, 113), (115, 127, 126, 114), (116, 128, 127, 115), (117, 129, 128, 116), (118, 130, 129, 117), (119, 131, 130, 118), (120, 132, 131, 119), (121, 133, 132, 120), (122, 134, 133, 121), (123, 135, 134, 122), (124, 136, 147, 135), (125, 137, 136, 124), (126, 138, 137, 125), (127, 139, 138, 126), (128, 140, 139, 127), (129, 141, 140, 128), (130, 142, 141, 129), (131, 143, 142, 130), (132, 144, 143, 131), (133, 145, 144, 132), (134, 146, 145, 133), (135, 147, 146, 134), (136, 148, 159, 147), (137, 149, 148, 136), (138, 150, 149, 137), (139, 151, 150, 138), (140, 152, 151, 139), (141, 153, 152, 140), (142, 154, 153, 141), (143, 155, 154, 142), (144, 156, 155, 143), (145, 157, 156, 144), (146, 158, 157, 145), (147, 159, 158, 146), (148, 160, 171, 159), (149, 161, 160, 148), (150, 162, 161, 149), (151, 163, 162, 150), (152, 164, 163, 151), (153, 165, 164, 152), (154, 166, 165, 153), (155, 167, 166, 154), (156, 168, 167, 155), (157, 169, 168, 156), (158, 170, 169, 157), (159, 171, 170, 158), (160, 172, 183, 171), (161, 173, 172, 160), (162, 174, 173, 161), (163, 175, 174, 162), (164, 176, 175, 163), (165, 177, 176, 164), (166, 178, 177, 165), (167, 179, 178, 166), (168, 180, 179, 167), (169, 181, 180, 168), (170, 182, 181, 169), (171, 183, 182, 170), (172, 184, 195, 183), (173, 185, 184, 172), (174, 186, 185, 173), (175, 187, 186, 174), (176, 188, 187, 175), (177, 189, 188, 176), (178, 190, 189, 177), (179, 191, 190, 178), (180, 192, 191, 179), (181, 193, 192, 180), (182, 194, 193, 181), (183, 195, 194, 182), (184, 196, 207, 195), (185, 197, 196, 184), (186, 198, 197, 185), (187, 199, 198, 186), (188, 200, 199, 187), (189, 201, 200, 188), (190, 202, 201, 189), (191, 203, 202, 190), (192, 204, 203, 191), (193, 205, 204, 192), (194, 206, 205, 193), (195, 207, 206, 194), (196, 208, 219, 207), (197, 209, 208, 196), (198, 210, 209, 197), (199, 211, 210, 198), (200, 212, 211, 199), (201, 213, 212, 200), (202, 214, 213, 201), (203, 215, 214, 202), (204, 216, 215, 203), (205, 217, 216, 204), (206, 218, 217, 205), (207, 219, 218, 206), (229, 245, 244, 228), (222, 238, 237, 221), (230, 246, 245, 229), (223, 239, 238, 222), (231, 247, 246, 230), (224, 240, 239, 223), (232, 248, 247, 231), (225, 241, 240, 224), (233, 249, 248, 232), (226, 242, 241, 225), (234, 250, 249, 233), (227, 243, 242, 226), (235, 251, 250, 234), (228, 244, 243, 227), (221, 237, 236, 220), (220, 236, 251, 235), (261, 260, 276, 277), (254, 253, 269, 270), (262, 261, 277, 278), (255, 254, 270, 271), (263, 262, 278, 279), (256, 255, 271, 272), (264, 263, 279, 280), (257, 256, 272, 273), (265, 264, 280, 281), (258, 257, 273, 274), (266, 265, 281, 282), (259, 258, 274, 275), (267, 266, 282, 283), (260, 259, 275, 276), (253, 252, 268, 269), (252, 267, 283, 268), (229, 228, 260, 261), (242, 243, 275, 274), (230, 229, 261, 262), (243, 244, 276, 275), (231, 230, 262, 263), (244, 245, 277, 276), (232, 231, 263, 264), (245, 246, 278, 277), (233, 232, 264, 265), (246, 247, 279, 278), (234, 233, 265, 266), (221, 220, 252, 253), (247, 248, 280, 279), (235, 234, 266, 267), (222, 221, 253, 254), (248, 249, 281, 280), (220, 235, 267, 252), (223, 222, 254, 255), (249, 250, 282, 281), (236, 237, 269, 268), (224, 223, 255, 256), (250, 251, 283, 282), (237, 238, 270, 269), (225, 224, 256, 257), (251, 236, 268, 283), (238, 239, 271, 270), (226, 225, 257, 258), (239, 240, 272, 271), (227, 226, 258, 259), (240, 241, 273, 272), (228, 227, 259, 260), (241, 242, 274, 273)])
me_circle_001.polygons.foreach_set('use_smooth', [0, 0, 0, 0, 0, 0, 0, 0, 0, 0, 0, 0, 0, 0, 0, 0, 0, 0, 0, 0, 0, 0, 0, 0, 0, 0, 0, 0, 0, 0, 0, 0, 0, 0, 0, 0, 0, 0, 0, 0, 0, 0, 0, 0, 0, 0, 0, 0, 0, 0, 0, 0, 0, 0, 0, 0, 0, 0, 0, 0, 0, 0, 0, 0, 1, 1, 1, 1, 1, 1, 1, 1, 1, 1, 1, 1, 1, 1, 1, 1, 1, 1, 1, 1, 1, 1, 1, 1, 1, 1, 1, 1, 1, 1, 1, 1, 1, 1, 1, 1, 1, 1, 1, 1, 1, 1, 1, 1, 1, 1, 1, 1, 1, 1, 1, 1, 1, 1, 1, 1, 1, 1, 1, 1, 1, 1, 1, 1, 1, 1, 1, 1, 1, 1, 1, 1, 1, 1, 1, 1, 1, 1, 1, 1, 1, 1, 1, 1, 1, 1, 1, 1, 1, 1, 1, 1, 1, 1, 1, 1, 1, 1, 1, 1, 1, 1, 1, 1, 1, 1, 1, 1, 1, 1, 1, 1, 1, 1, 1, 1, 1, 1, 1, 1, 1, 1, 1, 1, 1, 1, 1, 1, 1, 1, 1, 1, 1, 1, 1, 1, 1, 1, 1, 1, 1, 1, 1, 1, 0, 0, 0, 0, 0, 0, 0, 0, 0, 0, 0, 0, 0, 0, 0, 0, 0, 0, 0, 0, 0, 0, 0, 0, 0, 0, 0, 0, 0, 0, 0, 0, 0, 0, 0, 0, 0, 0, 0, 0, 0, 0, 0, 0, 0, 0, 0, 0, 0, 0, 0, 0, 0, 0, 0, 0, 0, 0, 0, 0, 0, 0, 0, 0])
me_circle_001.polygons.foreach_set('material_index', [0, 0, 0, 0, 0, 0, 0, 0, 0, 0, 0, 0, 0, 0, 0, 0, 0, 0, 0, 0, 0, 0, 0, 0, 0, 0, 0, 0, 0, 0, 0, 0, 0, 0, 0, 0, 0, 0, 0, 0, 0, 0, 0, 0, 0, 0, 0, 0, 0, 0, 0, 0, 0, 0, 0, 0, 0, 0, 0, 0, 0, 0, 0, 0, 1, 1, 1, 1, 1, 1, 1, 1, 1, 1, 1, 1, 1, 1, 1, 1, 1, 1, 1, 1, 1, 1, 1, 1, 1, 1, 1, 1, 1, 1, 1, 1, 1, 1, 1, 1, 1, 1, 1, 1, 1, 1, 1, 1, 1, 1, 1, 1, 1, 1, 1, 1, 1, 1, 1, 1, 1, 1, 1, 1, 1, 1, 1, 1, 1, 1, 1, 1, 1, 1, 1, 1, 1, 1, 1, 1, 1, 1, 1, 1, 1, 1, 1, 1, 1, 1, 1, 1, 1, 1, 1, 1, 1, 1, 1, 1, 1, 1, 1, 1, 1, 1, 1, 1, 1, 1, 1, 1, 1, 1, 1, 1, 1, 1, 1, 1, 1, 1, 1, 1, 1, 1, 1, 1, 1, 1, 1, 1, 1, 1, 1, 1, 1, 1, 1, 1, 1, 1, 1, 1, 1, 1, 1, 1, 1, 1, 1, 1, 1, 1, 1, 1, 1, 1, 1, 1, 1, 1, 1, 1, 1, 1, 1, 1, 1, 1, 1, 1, 1, 1, 1, 1, 1, 1, 1, 1, 1, 1, 1, 1, 1, 1, 1, 1, 1, 1, 1, 1, 1, 1, 1, 1, 1, 1, 1, 1, 1, 1, 1, 1, 1, 1, 1, 1, 1, 1, 1, 1])
_uv = me_circle_001.uv_layers.new(name='UVMap')
_uv.uv.foreach_set('vector', [0.0, 0.0, 0.0, 0.0, 0.0, 0.0, 0.0, 0.0, 0.0, 0.0, 0.0, 0.0, 0.0, 0.0, 0.0, 0.0, 0.0, 0.0, 0.0, 0.0, 0.0, 0.0, 0.0, 0.0, 0.0, 0.0, 0.0, 0.0, 0.0, 0.0, 0.0, 0.0, 0.0, 0.0, 0.0, 0.0, 0.0, 0.0, 0.0, 0.0, 0.0, 0.0, 0.0, 0.0, 0.0, 0.0, 0.0, 0.0, 0.0, 0.0, 0.0, 0.0, 0.0, 0.0, 0.0, 0.0, 0.0, 0.0, 0.0, 0.0, 0.0, 0.0, 0.0, 0.0, 0.0, 0.0, 0.0, 0.0, 0.0, 0.0, 0.0, 0.0, 0.0, 0.0, 0.0, 0.0, 0.0, 0.0, 0.0, 0.0, 0.0, 0.0, 0.0, 0.0, 0.0, 0.0, 0.0, 0.0, 0.0, 0.0, 0.0, 0.0, 0.0, 0.0, 0.0, 0.0, 0.0, 0.0, 0.0, 0.0, 0.0, 0.0, 0.0, 0.0, 0.0, 0.0, 0.0, 0.0, 0.0, 0.0, 0.0, 0.0, 0.0, 0.0, 0.0, 0.0, 0.0, 0.0, 0.0, 0.0, 0.0, 0.0, 0.0, 0.0, 0.0, 0.0, 0.0, 0.0, 0.0, 0.0, 0.0, 0.0, 0.0, 0.0, 0.0, 0.0, 0.0, 0.0, 0.0, 0.0, 0.0, 0.0, 0.0, 0.0, 0.0, 0.0, 0.0, 0.0, 0.0, 0.0, 0.0, 0.0, 0.0, 0.0, 0.0, 0.0, 0.0, 0.0, 0.0, 0.0, 0.0, 0.0, 0.0, 0.0, 0.0, 0.0, 0.0, 0.0, 0.0, 0.0, 0.0, 0.0, 0.0, 0.0, 0.0, 0.0, 0.0, 0.0, 0.0, 0.0, 0.0, 0.0, 0.0, 0.0, 0.0, 0.0, 0.0, 0.0, 0.0, 0.0, 0.0, 0.0, 0.0, 0.0, 0.0, 0.0, 0.0, 0.0, 0.0, 0.0, 0.0, 0.0, 0.0, 0.0, 0.0, 0.0, 0.0, 0.0, 0.0, 0.0, 0.0, 0.0, 0.0, 0.0, 0.0, 0.0, 0.0, 0.0, 0.0, 0.0, 0.0, 0.0, 0.0, 0.0, 0.0, 0.0, 0.0, 0.0, 0.0, 0.0, 0.0, 0.0, 0.0, 0.0, 0.0, 0.0, 0.0, 0.0, 0.0, 0.0, 0.0, 0.0, 0.0, 0.0, 0.0, 0.0, 0.0, 0.0, 0.0, 0.0, 0.0, 0.0, 0.0, 0.0, 0.0, 0.0, 0.0, 0.0, 0.0, 0.0, 0.0, 0.0, 0.0, 0.0, 0.0, 0.0, 0.0, 0.0, 0.0, 0.0, 0.0, 0.0, 0.0, 0.0, 0.0, 0.0, 0.0, 0.0, 0.0, 0.0, 0.0, 0.0, 0.0, 0.0, 0.0, 0.0, 0.0, 0.0, 0.0, 0.0, 0.0, 0.0, 0.0, 0.0, 0.0, 0.0, 0.0, 0.0, 0.0, 0.0, 0.0, 0.0, 0.0, 0.0, 0.0, 0.0, 0.0, 0.0, 0.0, 0.0, 0.0, 0.0, 0.0, 0.0, 0.0, 0.0, 0.0, 0.0, 0.0, 0.0, 0.0, 0.0, 0.0, 0.0, 0.0, 0.0, 0.0, 0.0, 0.0, 0.0, 0.0, 0.0, 0.0, 0.0, 0.0, 0.0, 0.0, 0.0, 0.0, 0.0, 0.0, 0.0, 0.0, 0.0, 0.0, 0.0, 0.0, 0.0, 0.0, 0.0, 0.0, 0.0, 0.0, 0.0, 0.0, 0.0, 0.0, 0.0, 0.0, 0.0, 0.0, 0.0, 0.0, 0.0, 0.0, 0.0, 0.0, 0.0, 0.0, 0.0, 0.0, 0.0, 0.0, 0.0, 0.0, 0.0, 0.0, 0.0, 0.0, 0.0, 0.0, 0.0, 0.0, 0.0, 0.0, 0.0, 0.0, 0.0, 0.0, 0.0, 0.0, 0.0, 0.0, 0.0, 0.0, 0.0, 0.0, 0.0, 0.0, 0.0, 0.0, 0.0, 0.0, 0.0, 0.0, 0.0, 0.0, 0.0, 0.0, 0.0, 0.0, 0.0, 0.0, 0.0, 0.0, 0.0, 0.0, 0.0, 0.0, 0.0, 0.0, 0.0, 0.0, 0.0, 0.0, 0.0, 0.0, 0.0, 0.0, 0.0, 0.0, 0.0, 0.0, 0.0, 0.0, 0.0, 0.0, 0.0, 0.0, 0.0, 0.0, 0.0, 0.0, 0.0, 0.0, 0.0, 0.0, 0.0, 0.0, 0.0, 0.0, 0.0, 0.0, 0.0, 0.0, 0.0, 0.0, 0.0, 0.0, 0.0, 0.0, 0.0, 0.0, 0.0, 0.0, 0.0, 0.0, 0.0, 0.0, 0.0, 0.0, 0.0, 0.0, 0.0, 0.0, 0.0, 0.0, 0.0, 0.0, 0.0, 0.0, 0.0, 0.0, 0.0, 0.0, 0.0, 0.0, 0.0, 0.0, 0.0, 0.0, 0.0, 0.0, 0.0, 0.0, 0.0, 0.0, 0.0, 0.0, 0.0, 0.0, 0.0, 0.0, 0.0, 0.0, 0.0, 0.0, 0.0, 0.0, 0.0, 0.0, 0.0, 0.0, 1.0, 0.08333, 1.0, 0.08333, 0.9167, 0.0, 0.9167, 0.0, 0.08333, 0.08333, 0.08333, 0.08333, 0.0, 0.0, 0.0, 0.0, 0.1667, 0.08333, 0.1667, 0.08333, 0.08333, 0.0, 0.08333, 0.0, 0.25, 0.08333, 0.25, 0.08333, 0.1667, 0.0, 0.1667, 0.0, 0.3333, 0.08333, 0.3333, 0.08333, 0.25, 0.0, 0.25, 0.0, 0.4167, 0.08333, 0.4167, 0.08333, 0.3333, 0.0, 0.3333, 0.0, 0.5, 0.08333, 0.5, 0.08333, 0.4167, 0.0, 0.4167, 0.0, 0.5833, 0.08333, 0.5833, 0.08333, 0.5, 0.0, 0.5, 0.0, 0.6667, 0.08333, 0.6667, 0.08333, 0.5833, 0.0, 0.5833, 0.0, 0.75, 0.08333, 0.75, 0.08333, 0.6667, 0.0, 0.6667, 0.0, 0.8333, 0.08333, 0.8333, 0.08333, 0.75, 0.0, 0.75, 0.0, 0.9167, 0.08333, 0.9167, 0.08333, 0.8333, 0.0, 0.8333, 0.08333, 1.0, 0.1667, 1.0, 0.1667, 0.9167, 0.08333, 0.9167, 0.08333, 0.08333, 0.1667, 0.08333, 0.1667, 0.0, 0.08333, 0.0, 0.08333, 0.1667, 0.1667, 0.1667, 0.1667, 0.08333, 0.08333, 0.08333, 0.08333, 0.25, 0.1667, 0.25, 0.1667, 0.1667, 0.08333, 0.1667, 0.08333, 0.3333, 0.1667, 0.3333, 0.1667, 0.25, 0.08333, 0.25, 0.08333, 0.4167, 0.1667, 0.4167, 0.1667, 0.3333, 0.08333, 0.3333, 0.08333, 0.5, 0.1667, 0.5, 0.1667, 0.4167, 0.08333, 0.4167, 0.08333, 0.5833, 0.1667, 0.5833, 0.1667, 0.5, 0.08333, 0.5, 0.08333, 0.6667, 0.1667, 0.6667, 0.1667, 0.5833, 0.08333, 0.5833, 0.08333, 0.75, 0.1667, 0.75, 0.1667, 0.6667, 0.08333, 0.6667, 0.08333, 0.8333, 0.1667, 0.8333, 0.1667, 0.75, 0.08333, 0.75, 0.08333, 0.9167, 0.1667, 0.9167, 0.1667, 0.8333, 0.08333, 0.8333, 0.1667, 1.0, 0.25, 1.0, 0.25, 0.9167, 0.1667, 0.9167, 0.1667, 0.08333, 0.25, 0.08333, 0.25, 0.0, 0.1667, 0.0, 0.1667, 0.1667, 0.25, 0.1667, 0.25, 0.08333, 0.1667, 0.08333, 0.1667, 0.25, 0.25, 0.25, 0.25, 0.1667, 0.1667, 0.1667, 0.1667, 0.3333, 0.25, 0.3333, 0.25, 0.25, 0.1667, 0.25, 0.1667, 0.4167, 0.25, 0.4167, 0.25, 0.3333, 0.1667, 0.3333, 0.1667, 0.5, 0.25, 0.5, 0.25, 0.4167, 0.1667, 0.4167, 0.1667, 0.5833, 0.25, 0.5833, 0.25, 0.5, 0.1667, 0.5, 0.1667, 0.6667, 0.25, 0.6667, 0.25, 0.5833, 0.1667, 0.5833, 0.1667, 0.75, 0.25, 0.75, 0.25, 0.6667, 0.1667, 0.6667, 0.1667, 0.8333, 0.25, 0.8333, 0.25, 0.75, 0.1667, 0.75, 0.1667, 0.9167, 0.25, 0.9167, 0.25, 0.8333, 0.1667, 0.8333, 0.25, 1.0, 0.3333, 1.0, 0.3333, 0.9167, 0.25, 0.9167, 0.25, 0.08333, 0.3333, 0.08333, 0.3333, 0.0, 0.25, 0.0, 0.25, 0.1667, 0.3333, 0.1667, 0.3333, 0.08333, 0.25, 0.08333, 0.25, 0.25, 0.3333, 0.25, 0.3333, 0.1667, 0.25, 0.1667, 0.25, 0.3333, 0.3333, 0.3333, 0.3333, 0.25, 0.25, 0.25, 0.25, 0.4167, 0.3333, 0.4167, 0.3333, 0.3333, 0.25, 0.3333, 0.25, 0.5, 0.3333, 0.5, 0.3333, 0.4167, 0.25, 0.4167, 0.25, 0.5833, 0.3333, 0.5833, 0.3333, 0.5, 0.25, 0.5, 0.25, 0.6667, 0.3333, 0.6667, 0.3333, 0.5833, 0.25, 0.5833, 0.25, 0.75, 0.3333, 0.75, 0.3333, 0.6667, 0.25, 0.6667, 0.25, 0.8333, 0.3333, 0.8333, 0.3333, 0.75, 0.25, 0.75, 0.25, 0.9167, 0.3333, 0.9167, 0.3333, 0.8333, 0.25, 0.8333, 0.3333, 1.0, 0.4167, 1.0, 0.4167, 0.9167, 0.3333, 0.9167, 0.3333, 0.08333, 0.4167, 0.08333, 0.4167, 0.0, 0.3333, 0.0, 0.3333, 0.1667, 0.4167, 0.1667, 0.4167, 0.08333, 0.3333, 0.08333, 0.3333, 0.25, 0.4167, 0.25, 0.4167, 0.1667, 0.3333, 0.1667, 0.3333, 0.3333, 0.4167, 0.3333, 0.4167, 0.25, 0.3333, 0.25, 0.3333, 0.4167, 0.4167, 0.4167, 0.4167, 0.3333, 0.3333, 0.3333, 0.3333, 0.5, 0.4167, 0.5, 0.4167, 0.4167, 0.3333, 0.4167, 0.3333, 0.5833, 0.4167, 0.5833, 0.4167, 0.5, 0.3333, 0.5, 0.3333, 0.6667, 0.4167, 0.6667, 0.4167, 0.5833, 0.3333, 0.5833, 0.3333, 0.75, 0.4167, 0.75, 0.4167, 0.6667, 0.3333, 0.6667, 0.3333, 0.8333, 0.4167, 0.8333, 0.4167, 0.75, 0.3333, 0.75, 0.3333, 0.9167, 0.4167, 0.9167, 0.4167, 0.8333, 0.3333, 0.8333, 0.4167, 1.0, 0.5, 1.0, 0.5, 0.9167, 0.4167, 0.9167, 0.4167, 0.08333, 0.5, 0.08333, 0.5, 0.0, 0.4167, 0.0, 0.4167, 0.1667, 0.5, 0.1667, 0.5, 0.08333, 0.4167, 0.08333, 0.4167, 0.25, 0.5, 0.25, 0.5, 0.1667, 0.4167, 0.1667, 0.4167, 0.3333, 0.5, 0.3333, 0.5, 0.25, 0.4167, 0.25, 0.4167, 0.4167, 0.5, 0.4167, 0.5, 0.3333, 0.4167, 0.3333, 0.4167, 0.5, 0.5, 0.5, 0.5, 0.4167, 0.4167, 0.4167, 0.4167, 0.5833, 0.5, 0.5833, 0.5, 0.5, 0.4167, 0.5, 0.4167, 0.6667, 0.5, 0.6667, 0.5, 0.5833, 0.4167, 0.5833, 0.4167, 0.75, 0.5, 0.75, 0.5, 0.6667, 0.4167, 0.6667, 0.4167, 0.8333, 0.5, 0.8333, 0.5, 0.75, 0.4167, 0.75, 0.4167, 0.9167, 0.5, 0.9167, 0.5, 0.8333, 0.4167, 0.8333, 0.5, 1.0, 0.5833, 1.0, 0.5833, 0.9167, 0.5, 0.9167, 0.5, 0.08333, 0.5833, 0.08333, 0.5833, 0.0, 0.5, 0.0, 0.5, 0.1667, 0.5833, 0.1667, 0.5833, 0.08333, 0.5, 0.08333, 0.5, 0.25, 0.5833, 0.25, 0.5833, 0.1667, 0.5, 0.1667, 0.5, 0.3333, 0.5833, 0.3333, 0.5833, 0.25, 0.5, 0.25, 0.5, 0.4167, 0.5833, 0.4167, 0.5833, 0.3333, 0.5, 0.3333, 0.5, 0.5, 0.5833, 0.5, 0.5833, 0.4167, 0.5, 0.4167, 0.5, 0.5833, 0.5833, 0.5833, 0.5833, 0.5, 0.5, 0.5, 0.5, 0.6667, 0.5833, 0.6667, 0.5833, 0.5833, 0.5, 0.5833, 0.5, 0.75, 0.5833, 0.75, 0.5833, 0.6667, 0.5, 0.6667, 0.5, 0.8333, 0.5833, 0.8333, 0.5833, 0.75, 0.5, 0.75, 0.5, 0.9167, 0.5833, 0.9167, 0.5833, 0.8333, 0.5, 0.8333, 0.5833, 1.0, 0.6667, 1.0, 0.6667, 0.9167, 0.5833, 0.9167, 0.5833, 0.08333, 0.6667, 0.08333, 0.6667, 0.0, 0.5833, 0.0, 0.5833, 0.1667, 0.6667, 0.1667, 0.6667, 0.08333, 0.5833, 0.08333, 0.5833, 0.25, 0.6667, 0.25, 0.6667, 0.1667, 0.5833, 0.1667, 0.5833, 0.3333, 0.6667, 0.3333, 0.6667, 0.25, 0.5833, 0.25, 0.5833, 0.4167, 0.6667, 0.4167, 0.6667, 0.3333, 0.5833, 0.3333, 0.5833, 0.5, 0.6667, 0.5, 0.6667, 0.4167, 0.5833, 0.4167, 0.5833, 0.5833, 0.6667, 0.5833, 0.6667, 0.5, 0.5833, 0.5, 0.5833, 0.6667, 0.6667, 0.6667, 0.6667, 0.5833, 0.5833, 0.5833, 0.5833, 0.75, 0.6667, 0.75, 0.6667, 0.6667, 0.5833, 0.6667, 0.5833, 0.8333, 0.6667, 0.8333, 0.6667, 0.75, 0.5833, 0.75, 0.5833, 0.9167, 0.6667, 0.9167, 0.6667, 0.8333, 0.5833, 0.8333, 0.6667, 1.0, 0.75, 1.0, 0.75, 0.9167, 0.6667, 0.9167, 0.6667, 0.08333, 0.75, 0.08333, 0.75, 0.0, 0.6667, 0.0, 0.6667, 0.1667, 0.75, 0.1667, 0.75, 0.08333, 0.6667, 0.08333, 0.6667, 0.25, 0.75, 0.25, 0.75, 0.1667, 0.6667, 0.1667, 0.6667, 0.3333, 0.75, 0.3333, 0.75, 0.25, 0.6667, 0.25, 0.6667, 0.4167, 0.75, 0.4167, 0.75, 0.3333, 0.6667, 0.3333, 0.6667, 0.5, 0.75, 0.5, 0.75, 0.4167, 0.6667, 0.4167, 0.6667, 0.5833, 0.75, 0.5833, 0.75, 0.5, 0.6667, 0.5, 0.6667, 0.6667, 0.75, 0.6667, 0.75, 0.5833, 0.6667, 0.5833, 0.6667, 0.75, 0.75, 0.75, 0.75, 0.6667, 0.6667, 0.6667, 0.6667, 0.8333, 0.75, 0.8333, 0.75, 0.75, 0.6667, 0.75, 0.6667, 0.9167, 0.75, 0.9167, 0.75, 0.8333, 0.6667, 0.8333, 0.75, 1.0, 0.8333, 1.0, 0.8333, 0.9167, 0.75, 0.9167, 0.75, 0.08333, 0.8333, 0.08333, 0.8333, 0.0, 0.75, 0.0, 0.75, 0.1667, 0.8333, 0.1667, 0.8333, 0.08333, 0.75, 0.08333, 0.75, 0.25, 0.8333, 0.25, 0.8333, 0.1667, 0.75, 0.1667, 0.75, 0.3333, 0.8333, 0.3333, 0.8333, 0.25, 0.75, 0.25, 0.75, 0.4167, 0.8333, 0.4167, 0.8333, 0.3333, 0.75, 0.3333, 0.75, 0.5, 0.8333, 0.5, 0.8333, 0.4167, 0.75, 0.4167, 0.75, 0.5833, 0.8333, 0.5833, 0.8333, 0.5, 0.75, 0.5, 0.75, 0.6667, 0.8333, 0.6667, 0.8333, 0.5833, 0.75, 0.5833, 0.75, 0.75, 0.8333, 0.75, 0.8333, 0.6667, 0.75, 0.6667, 0.75, 0.8333, 0.8333, 0.8333, 0.8333, 0.75, 0.75, 0.75, 0.75, 0.9167, 0.8333, 0.9167, 0.8333, 0.8333, 0.75, 0.8333, 0.8333, 1.0, 0.9167, 1.0, 0.9167, 0.9167, 0.8333, 0.9167, 0.8333, 0.08333, 0.9167, 0.08333, 0.9167, 0.0, 0.8333, 0.0, 0.8333, 0.1667, 0.9167, 0.1667, 0.9167, 0.08333, 0.8333, 0.08333, 0.8333, 0.25, 0.9167, 0.25, 0.9167, 0.1667, 0.8333, 0.1667, 0.8333, 0.3333, 0.9167, 0.3333, 0.9167, 0.25, 0.8333, 0.25, 0.8333, 0.4167, 0.9167, 0.4167, 0.9167, 0.3333, 0.8333, 0.3333, 0.8333, 0.5, 0.9167, 0.5, 0.9167, 0.4167, 0.8333, 0.4167, 0.8333, 0.5833, 0.9167, 0.5833, 0.9167, 0.5, 0.8333, 0.5, 0.8333, 0.6667, 0.9167, 0.6667, 0.9167, 0.5833, 0.8333, 0.5833, 0.8333, 0.75, 0.9167, 0.75, 0.9167, 0.6667, 0.8333, 0.6667, 0.8333, 0.8333, 0.9167, 0.8333, 0.9167, 0.75, 0.8333, 0.75, 0.8333, 0.9167, 0.9167, 0.9167, 0.9167, 0.8333, 0.8333, 0.8333, 0.9167, 1.0, 1.0, 1.0, 1.0, 0.9167, 0.9167, 0.9167, 0.9167, 0.08333, 1.0, 0.08333, 1.0, 0.0, 0.9167, 0.0, 0.9167, 0.1667, 1.0, 0.1667, 1.0, 0.08333, 0.9167, 0.08333, 0.9167, 0.25, 1.0, 0.25, 1.0, 0.1667, 0.9167, 0.1667, 0.9167, 0.3333, 1.0, 0.3333, 1.0, 0.25, 0.9167, 0.25, 0.9167, 0.4167, 1.0, 0.4167, 1.0, 0.3333, 0.9167, 0.3333, 0.9167, 0.5, 1.0, 0.5, 1.0, 0.4167, 0.9167, 0.4167, 0.9167, 0.5833, 1.0, 0.5833, 1.0, 0.5, 0.9167, 0.5, 0.9167, 0.6667, 1.0, 0.6667, 1.0, 0.5833, 0.9167, 0.5833, 0.9167, 0.75, 1.0, 0.75, 1.0, 0.6667, 0.9167, 0.6667, 0.9167, 0.8333, 1.0, 0.8333, 1.0, 0.75, 0.9167, 0.75, 0.9167, 0.9167, 1.0, 0.9167, 1.0, 0.8333, 0.9167, 0.8333, 0.0, 0.0, 0.0, 0.0, 0.0, 0.0, 0.0, 0.0, 0.0, 0.0, 0.0, 0.0, 0.0, 0.0, 0.0, 0.0, 0.0, 0.0, 0.0, 0.0, 0.0, 0.0, 0.0, 0.0, 0.0, 0.0, 0.0, 0.0, 0.0, 0.0, 0.0, 0.0, 0.0, 0.0, 0.0, 0.0, 0.0, 0.0, 0.0, 0.0, 0.0, 0.0, 0.0, 0.0, 0.0, 0.0, 0.0, 0.0, 0.0, 0.0, 0.0, 0.0, 0.0, 0.0, 0.0, 0.0, 0.0, 0.0, 0.0, 0.0, 0.0, 0.0, 0.0, 0.0, 0.0, 0.0, 0.0, 0.0, 0.0, 0.0, 0.0, 0.0, 0.0, 0.0, 0.0, 0.0, 0.0, 0.0, 0.0, 0.0, 0.0, 0.0, 0.0, 0.0, 0.0, 0.0, 0.0, 0.0, 0.0, 0.0, 0.0, 0.0, 0.0, 0.0, 0.0, 0.0, 0.0, 0.0, 0.0, 0.0, 0.0, 0.0, 0.0, 0.0, 0.0, 0.0, 0.0, 0.0, 0.0, 0.0, 0.0, 0.0, 0.0, 0.0, 0.0, 0.0, 0.0, 0.0, 0.0, 0.0, 0.0, 0.0, 0.0, 0.0, 0.0, 0.0, 0.0, 0.0, 0.0, 0.0, 0.0, 0.0, 0.0, 0.0, 0.0, 0.0, 0.0, 0.0, 0.0, 0.0, 0.0, 0.0, 0.0, 0.0, 0.0, 0.0, 0.0, 0.0, 0.0, 0.0, 0.0, 0.0, 0.0, 0.0, 0.0, 0.0, 0.0, 0.0, 0.0, 0.0, 0.0, 0.0, 0.0, 0.0, 0.0, 0.0, 0.0, 0.0, 0.0, 0.0, 0.0, 0.0, 0.0, 0.0, 0.0, 0.0, 0.0, 0.0, 0.0, 0.0, 0.0, 0.0, 0.0, 0.0, 0.0, 0.0, 0.0, 0.0, 0.0, 0.0, 0.0, 0.0, 0.0, 0.0, 0.0, 0.0, 0.0, 0.0, 0.0, 0.0, 0.0, 0.0, 0.0, 0.0, 0.0, 0.0, 0.0, 0.0, 0.0, 0.0, 0.0, 0.0, 0.0, 0.0, 0.0, 0.0, 0.0, 0.0, 0.0, 0.0, 0.0, 0.0, 0.0, 0.0, 0.0, 0.0, 0.0, 0.0, 0.0, 0.0, 0.0, 0.0, 0.0, 0.0, 0.0, 0.0, 0.0, 0.0, 0.0, 0.0, 0.0, 0.0, 0.0, 0.0, 0.0, 0.0, 0.0, 0.0, 0.0, 0.0, 0.0, 0.0, 0.0, 0.0, 0.0, 0.0, 0.0, 0.0, 0.0, 0.0, 0.0, 0.0, 0.0, 0.0, 0.0, 0.0, 0.0, 0.0, 0.0, 0.0, 0.0, 0.0, 0.0, 0.0, 0.0, 0.0, 0.0, 0.0, 0.0, 0.0, 0.0, 0.0, 0.0, 0.0, 0.0, 0.0, 0.0, 0.0, 0.0, 0.0, 0.0, 0.0, 0.0, 0.0, 0.0, 0.0, 0.0, 0.0, 0.0, 0.0, 0.0, 0.0, 0.0, 0.0, 0.0, 0.0, 0.0, 0.0, 0.0, 0.0, 0.0, 0.0, 0.0, 0.0, 0.0, 0.0, 0.0, 0.0, 0.0, 0.0, 0.0, 0.0, 0.0, 0.0, 0.0, 0.0, 0.0, 0.0, 0.0, 0.0, 0.0, 0.0, 0.0, 0.0, 0.0, 0.0, 0.0, 0.0, 0.0, 0.0, 0.0, 0.0, 0.0, 0.0, 0.0, 0.0, 0.0, 0.0, 0.0, 0.0, 0.0, 0.0, 0.0, 0.0, 0.0, 0.0, 0.0, 0.0, 0.0, 0.0, 0.0, 0.0, 0.0, 0.0, 0.0, 0.0, 0.0, 0.0, 0.0, 0.0, 0.0, 0.0, 0.0, 0.0, 0.0, 0.0, 0.0, 0.0, 0.0, 0.0, 0.0, 0.0, 0.0, 0.0, 0.0, 0.0, 0.0, 0.0, 0.0, 0.0, 0.0, 0.0, 0.0, 0.0, 0.0, 0.0, 0.0, 0.0, 0.0, 0.0, 0.0, 0.0, 0.0, 0.0, 0.0, 0.0, 0.0, 0.0, 0.0, 0.0, 0.0, 0.0, 0.0, 0.0, 0.0, 0.0, 0.0, 0.0, 0.0, 0.0, 0.0, 0.0, 0.0, 0.0, 0.0, 0.0, 0.0, 0.0, 0.0, 0.0, 0.0, 0.0, 0.0, 0.0, 0.0, 0.0, 0.0, 0.0, 0.0, 0.0, 0.0, 0.0, 0.0, 0.0, 0.0, 0.0, 0.0, 0.0, 0.0, 0.0, 0.0, 0.0, 0.0, 0.0, 0.0, 0.0, 0.0, 0.0, 0.0, 0.0, 0.0, 0.0, 0.0, 0.0, 0.0, 0.0, 0.0, 0.0, 0.0, 0.0, 0.0, 0.0, 0.0, 0.0, 0.0, 0.0, 0.0, 0.0, 0.0, 0.0, 0.0, 0.0, 0.0, 0.0, 0.0, 0.0, 0.0, 0.0, 0.0, 0.0, 0.0, 0.0, 0.0, 0.0, 0.0, 0.0, 0.0, 0.0, 0.0, 0.0, 0.0, 0.0, 0.0, 0.0, 0.0, 0.0, 0.0, 0.0, 0.0, 0.0, 0.0, 0.0])
me_circle_001.materials.append(mat_base)
me_circle_001.materials.append(mat_gold)
me_circle_001.update()
me_cube_001 = bpy.data.meshes.new('Cube.001')
me_cube_001.from_pydata([(0.5049, -1.0, -0.1798), (0.5143, -1.0, 0.01183), (0.5049, 1.0, -0.1798), (0.5143, 1.0, 0.01183), (0.0, 1.0, -0.1079), (0.0, 1.0, 0.1079), (0.0, -1.0, -0.1079), (0.0, -1.0, 0.1079), (0.09043, 1.0, 0.194), (0.09576, -1.0, -0.1833), (0.09576, 1.0, -0.1833), (0.09043, -1.0, 0.194), (0.2147, 1.0, 0.1893), (0.244, -1.0, -0.2107), (0.244, 1.0, -0.2107), (0.2147, -1.0, 0.1893), (0.3801, 1.0, 0.08787), (0.4007, -1.0, -0.2007), (0.4007, 1.0, -0.2007), (0.3801, -1.0, 0.08787), (0.6435, -1.0, -0.1376), (0.6075, -1.0, -0.01102), (0.6435, 1.0, -0.1376), (0.6075, 1.0, -0.01102), (0.7427, -1.0, -0.05457), (0.6709, -1.0, 0.007885), (0.7427, 1.0, -0.05457), (0.6709, 1.0, 0.007885), (0.7708, -1.0, 0.01195), (0.6942, -1.0, 0.03912), (0.7708, 1.0, 0.01195), (0.6942, 1.0, 0.03912), (0.7232, -1.0, 0.1189), (0.6761, -1.0, 0.09043), (0.7232, 1.0, 0.1189), (0.6761, 1.0, 0.09043), (0.6393, -1.0, 0.1293), (0.5858, -1.0, 0.09293), (0.6393, 1.0, 0.1293), (0.5845, 1.0, 0.08907), (0.6835, 1.0, 0.1271), (0.6835, -1.0, 0.1271), (0.6421, -1.0, 0.1021), (0.6421, 1.0, 0.1021), (0.1699, 1.0, -0.2021), (0.1513, -1.0, 0.1981), (0.1513, 1.0, 0.1981), (0.1699, -1.0, -0.2021), (0.04917, 1.0, -0.1559), (0.04264, -1.0, 0.1651), (0.04264, 1.0, 0.1651), (0.04917, -1.0, -0.1559), (0.3185, 1.0, -0.2083), (0.3025, -1.0, 0.1463), (0.3025, 1.0, 0.1463), (0.3185, -1.0, -0.2083), (0.695, -1.0, 0.06632), (0.695, 1.0, 0.06632), (0.7547, 1.0, 0.06926), (0.7547, -1.0, 0.06926), (0.5112, 0.6178, -0.05203), (0.508, 0.6178, -0.1159), (0.5112, -1.382, -0.05203), (0.508, -1.382, -0.1159), (0.0, -1.382, 0.03597), (0.0, -1.382, -0.03597), (0.0, 0.6178, 0.03597), (0.0, 0.6178, -0.03597), (0.0922, -1.382, 0.06822), (0.09398, -1.382, -0.05755), (0.0922, 0.6178, 0.06822), (0.09398, 0.6178, -0.05755), (0.2244, -1.382, 0.05599), (0.2342, -1.382, -0.07734), (0.2244, 0.6178, 0.05599), (0.2342, 0.6178, -0.07734), (0.387, -1.382, -0.008321), (0.3938, -1.382, -0.1045), (0.387, 0.6178, -0.008321), (0.3938, 0.6178, -0.1045), (0.6195, 0.6178, -0.0532), (0.6315, 0.6178, -0.09538), (0.6195, -1.382, -0.0532), (0.6315, -1.382, -0.09538), (0.6948, 0.6178, -0.01293), (0.7188, 0.6178, -0.03375), (0.6948, -1.382, -0.01293), (0.7188, -1.382, -0.03375), (0.7197, 0.6178, 0.03006), (0.7452, 0.6178, 0.02101), (0.7197, -1.382, 0.03006), (0.7452, -1.382, 0.02101), (0.6918, 0.6178, 0.0999), (0.7075, 0.6178, 0.1094), (0.6918, -1.382, 0.0999), (0.7075, -1.382, 0.1094), (0.6027, 0.6178, 0.1025), (0.621, 0.6178, 0.1159), (0.6036, -1.382, 0.1051), (0.6214, -1.382, 0.1172), (0.6697, -1.382, 0.1187), (0.6559, -1.382, 0.1104), (0.6559, 0.6178, 0.1104), (0.6697, 0.6178, 0.1187), (0.1575, 0.6178, 0.06468), (0.1637, 0.6178, -0.06873), (0.1575, -1.382, 0.06468), (0.1637, -1.382, -0.06873), (0.04482, 0.6178, 0.0581), (0.04699, 0.6178, -0.0489), (0.04482, -1.382, 0.0581), (0.04699, -1.382, -0.0489), (0.3079, 0.6178, 0.02812), (0.3132, 0.6178, -0.09007), (0.3079, -1.382, 0.02812), (0.3132, -1.382, -0.09007), (0.7348, -1.382, 0.06828), (0.7149, -1.382, 0.0673), (0.7149, 0.6178, 0.0673), (0.7348, 0.6178, 0.06828), (0.649, -1.305, 0.1063), (0.7049, -1.305, 0.06681), (0.5127, 0.6952, -0.0201), (0.5127, -1.305, -0.0201), (0.0, -1.305, 0.07194), (0.0, 0.6952, 0.07194), (0.09132, -1.305, 0.1311), (0.09132, 0.6952, 0.1311), (0.2196, -1.305, 0.1226), (0.2196, 0.6952, 0.1226), (0.3835, -1.305, 0.03977), (0.3835, 0.6952, 0.03977), (0.6135, 0.6952, -0.03211), (0.6135, -1.305, -0.03211), (0.6829, 0.6952, -0.002525), (0.6829, -1.305, -0.002525), (0.707, 0.6952, 0.03459), (0.707, -1.305, 0.03459), (0.6839, 0.6952, 0.09516), (0.6839, -1.305, 0.09516), (0.5936, 0.6952, 0.09578), (0.5947, -1.305, 0.099), (0.649, 0.6952, 0.1063), (0.1544, 0.6952, 0.1314), (0.1544, -1.305, 0.1314), (0.04373, 0.6952, 0.1116), (0.04373, -1.305, 0.1116), (0.3052, 0.6952, 0.08722), (0.3052, -1.305, 0.08722), (0.7049, 0.6952, 0.06681), (0.5065, 0.7022, -0.1478), (0.5065, -1.298, -0.1478), (0.0, -1.298, -0.07194), (0.0, 0.7022, -0.07194), (0.09487, -1.298, -0.1204), (0.09487, 0.7022, -0.1204), (0.2391, -1.298, -0.144), (0.2391, 0.7022, -0.144), (0.3973, -1.298, -0.1526), (0.3973, 0.7022, -0.1526), (0.6375, 0.7022, -0.1165), (0.6375, -1.298, -0.1165), (0.7307, 0.7022, -0.04416), (0.7307, -1.298, -0.04416), (0.758, 0.7022, 0.01648), (0.758, -1.298, 0.01648), (0.7154, 0.7022, 0.1141), (0.7154, -1.298, 0.1141), (0.6301, 0.7022, 0.1226), (0.6303, -1.298, 0.1232), (0.6766, 0.7022, 0.1229), (0.1668, 0.7022, -0.1354), (0.1668, -1.298, -0.1354), (0.04808, 0.7022, -0.1024), (0.04808, -1.298, -0.1024), (0.3158, 0.7022, -0.1492), (0.3158, -1.298, -0.1492), (0.7448, 0.7022, 0.06877), (0.6766, -1.298, 0.1229), (0.7448, -1.298, 0.06877)], [], [(131, 16, 3, 122), (3, 1, 21, 23), (18, 2, 0, 17), (50, 5, 7, 49), (146, 49, 7, 124), (144, 45, 11, 126), (46, 8, 11, 45), (48, 10, 9, 51), (145, 50, 8, 127), (54, 12, 15, 53), (148, 53, 15, 128), (44, 14, 13, 47), (143, 46, 12, 129), (123, 1, 19, 130), (3, 16, 19, 1), (52, 18, 17, 55), (147, 54, 16, 131), (23, 21, 25, 27), (122, 3, 23, 132), (151, 0, 20, 161), (0, 2, 22, 20), (163, 24, 28, 165), (132, 23, 27, 134), (161, 20, 24, 163), (20, 22, 26, 24), (57, 56, 33, 35), (24, 26, 30, 28), (27, 25, 29, 31), (134, 27, 31, 136), (41, 40, 38, 36), (149, 57, 35, 138), (179, 59, 32, 167), (59, 58, 34, 32), (140, 39, 37, 141), (43, 42, 37, 39), (142, 43, 39, 140), (178, 41, 36, 169), (167, 32, 41, 178), (138, 35, 43, 142), (35, 33, 42, 43), (32, 34, 40, 41), (127, 8, 46, 143), (10, 44, 47, 9), (12, 46, 45, 15), (128, 15, 45, 144), (125, 5, 50, 145), (4, 48, 51, 6), (126, 11, 49, 146), (8, 50, 49, 11), (129, 12, 54, 147), (14, 52, 55, 13), (130, 19, 53, 148), (16, 54, 53, 19), (28, 30, 58, 59), (165, 28, 59, 179), (136, 31, 57, 149), (31, 29, 56, 57), (164, 89, 119, 177), (89, 88, 118, 119), (137, 90, 117, 121), (90, 91, 116, 117), (158, 77, 115, 176), (77, 76, 114, 115), (157, 75, 113, 175), (75, 74, 112, 113), (154, 69, 111, 174), (69, 68, 110, 111), (153, 67, 109, 173), (67, 66, 108, 109), (156, 73, 107, 172), (73, 72, 106, 107), (155, 71, 105, 171), (71, 70, 104, 105), (166, 93, 103, 170), (93, 92, 102, 103), (139, 94, 101, 120), (94, 95, 100, 101), (120, 101, 98, 141), (101, 100, 99, 98), (170, 103, 97, 168), (103, 102, 96, 97), (168, 97, 99, 169), (97, 96, 98, 99), (121, 117, 94, 139), (117, 116, 95, 94), (177, 119, 93, 166), (119, 118, 92, 93), (162, 85, 89, 164), (85, 84, 88, 89), (133, 82, 86, 135), (82, 83, 87, 86), (160, 81, 85, 162), (81, 80, 84, 85), (135, 86, 90, 137), (86, 87, 91, 90), (123, 62, 82, 133), (62, 63, 83, 82), (150, 61, 81, 160), (61, 60, 80, 81), (175, 113, 79, 159), (113, 112, 78, 79), (151, 63, 77, 158), (63, 62, 76, 77), (171, 105, 75, 157), (105, 104, 74, 75), (176, 115, 73, 156), (115, 114, 72, 73), (173, 109, 71, 155), (109, 108, 70, 71), (172, 107, 69, 154), (107, 106, 68, 69), (174, 111, 65, 152), (111, 110, 64, 65), (159, 79, 61, 150), (79, 78, 60, 61), (1, 123, 133, 21), (25, 135, 137, 29), (21, 133, 135, 25), (56, 121, 139, 33), (42, 120, 141, 37), (33, 139, 120, 42), (29, 137, 121, 56), (88, 136, 149, 118), (76, 130, 148, 114), (74, 129, 147, 112), (68, 126, 146, 110), (66, 125, 145, 108), (72, 128, 144, 106), (70, 127, 143, 104), (92, 138, 142, 102), (102, 142, 140, 96), (96, 140, 141, 98), (118, 149, 138, 92), (84, 134, 136, 88), (80, 132, 134, 84), (60, 122, 132, 80), (112, 147, 131, 78), (62, 123, 130, 76), (104, 143, 129, 74), (114, 148, 128, 72), (108, 145, 127, 70), (106, 144, 126, 68), (110, 146, 124, 64), (78, 131, 122, 60), (18, 159, 150, 2), (51, 174, 152, 6), (47, 172, 154, 9), (48, 173, 155, 10), (55, 176, 156, 13), (44, 171, 157, 14), (0, 151, 158, 17), (52, 175, 159, 18), (2, 150, 160, 22), (22, 160, 162, 26), (26, 162, 164, 30), (58, 177, 166, 34), (38, 168, 169, 36), (40, 170, 168, 38), (34, 166, 170, 40), (10, 155, 171, 44), (13, 156, 172, 47), (4, 153, 173, 48), (9, 154, 174, 51), (14, 157, 175, 52), (17, 158, 176, 55), (30, 164, 177, 58), (91, 165, 179, 116), (95, 167, 178, 100), (100, 178, 169, 99), (116, 179, 167, 95), (83, 161, 163, 87), (87, 163, 165, 91), (63, 151, 161, 83)])
me_cube_001.polygons.foreach_set('use_smooth', [True] * 173)
_uv = me_cube_001.uv_layers.new(name='UVMap')
_uv.uv.foreach_set('vector', [0.5833, 0.4212, 0.625, 0.4212, 0.625, 0.5, 0.5833, 0.5, 0.625, 0.5, 0.625, 0.75, 0.625, 0.75, 0.625, 0.5, 0.2962, 0.5, 0.375, 0.5, 0.375, 0.75, 0.2962, 0.75, 0.7443, 0.5, 0.75, 0.5, 0.75, 0.75, 0.7443, 0.75, 0.5833, 0.8693, 0.625, 0.8693, 0.625, 0.875, 0.5833, 0.875, 0.5833, 0.8559, 0.625, 0.8559, 0.625, 0.8637, 0.5833, 0.8637, 0.7309, 0.5, 0.7387, 0.5, 0.7387, 0.75, 0.7309, 0.75, 0.2557, 0.5, 0.2613, 0.5, 0.2613, 0.75, 0.2557, 0.75, 0.5833, 0.3807, 0.625, 0.3807, 0.625, 0.3863, 0.5833, 0.3863, 0.7135, 0.5, 0.7232, 0.5, 0.7232, 0.75, 0.7135, 0.75, 0.5833, 0.8385, 0.625, 0.8385, 0.625, 0.8482, 0.5833, 0.8482, 0.2691, 0.5, 0.2768, 0.5, 0.2768, 0.75, 0.2691, 0.75, 0.5833, 0.3941, 0.625, 0.3941, 0.625, 0.4018, 0.5833, 0.4018, 0.5833, 0.75, 0.625, 0.75, 0.625, 0.8288, 0.5833, 0.8288, 0.625, 0.5, 0.7038, 0.5, 0.7038, 0.75, 0.625, 0.75, 0.2865, 0.5, 0.2962, 0.5, 0.2962, 0.75, 0.2865, 0.75, 0.5833, 0.4115, 0.625, 0.4115, 0.625, 0.4212, 0.5833, 0.4212, 0.625, 0.5, 0.625, 0.75, 0.625, 0.75, 0.625, 0.5, 0.5833, 0.5, 0.625, 0.5, 0.625, 0.5, 0.5833, 0.5, 0.4167, 0.75, 0.375, 0.75, 0.375, 0.75, 0.4167, 0.75, 0.375, 0.75, 0.375, 0.5, 0.375, 0.5, 0.375, 0.75, 0.4167, 0.75, 0.375, 0.75, 0.375, 0.75, 0.4167, 0.75, 0.5833, 0.5, 0.625, 0.5, 0.625, 0.5, 0.5833, 0.5, 0.4167, 0.75, 0.375, 0.75, 0.375, 0.75, 0.4167, 0.75, 0.375, 0.75, 0.375, 0.5, 0.375, 0.5, 0.375, 0.75, 0.625, 0.5, 0.625, 0.75, 0.625, 0.75, 0.625, 0.5, 0.375, 0.75, 0.375, 0.5, 0.375, 0.5, 0.375, 0.75, 0.625, 0.5, 0.625, 0.75, 0.625, 0.75, 0.625, 0.5, 0.5833, 0.5, 0.625, 0.5, 0.625, 0.5, 0.5833, 0.5, 0.375, 0.75, 0.375, 0.5, 0.375, 0.5, 0.375, 0.75, 0.5833, 0.5, 0.625, 0.5, 0.625, 0.5, 0.5833, 0.5, 0.4167, 0.75, 0.375, 0.75, 0.375, 0.75, 0.4167, 0.75, 0.375, 0.75, 0.375, 0.5, 0.375, 0.5, 0.375, 0.75, 0.5833, 0.5, 0.625, 0.5, 0.625, 0.75, 0.5833, 0.75, 0.625, 0.5, 0.625, 0.75, 0.625, 0.75, 0.625, 0.5, 0.5833, 0.5, 0.625, 0.5, 0.625, 0.5, 0.5833, 0.5, 0.4167, 0.75, 0.375, 0.75, 0.375, 0.75, 0.4167, 0.75, 0.4167, 0.75, 0.375, 0.75, 0.375, 0.75, 0.4167, 0.75, 0.5833, 0.5, 0.625, 0.5, 0.625, 0.5, 0.5833, 0.5, 0.625, 0.5, 0.625, 0.75, 0.625, 0.75, 0.625, 0.5, 0.375, 0.75, 0.375, 0.5, 0.375, 0.5, 0.375, 0.75, 0.5833, 0.3863, 0.625, 0.3863, 0.625, 0.3941, 0.5833, 0.3941, 0.2613, 0.5, 0.2691, 0.5, 0.2691, 0.75, 0.2613, 0.75, 0.7232, 0.5, 0.7309, 0.5, 0.7309, 0.75, 0.7232, 0.75, 0.5833, 0.8482, 0.625, 0.8482, 0.625, 0.8559, 0.5833, 0.8559, 0.5833, 0.375, 0.625, 0.375, 0.625, 0.3807, 0.5833, 0.3807, 0.25, 0.5, 0.2557, 0.5, 0.2557, 0.75, 0.25, 0.75, 0.5833, 0.8637, 0.625, 0.8637, 0.625, 0.8693, 0.5833, 0.8693, 0.7387, 0.5, 0.7443, 0.5, 0.7443, 0.75, 0.7387, 0.75, 0.5833, 0.4018, 0.625, 0.4018, 0.625, 0.4115, 0.5833, 0.4115, 0.2768, 0.5, 0.2865, 0.5, 0.2865, 0.75, 0.2768, 0.75, 0.5833, 0.8288, 0.625, 0.8288, 0.625, 0.8385, 0.5833, 0.8385, 0.7038, 0.5, 0.7135, 0.5, 0.7135, 0.75, 0.7038, 0.75, 0.375, 0.75, 0.375, 0.5, 0.375, 0.5, 0.375, 0.75, 0.4167, 0.75, 0.375, 0.75, 0.375, 0.75, 0.4167, 0.75, 0.5833, 0.5, 0.625, 0.5, 0.625, 0.5, 0.5833, 0.5, 0.625, 0.5, 0.625, 0.75, 0.625, 0.75, 0.625, 0.5, 0.4167, 0.5, 0.4583, 0.5, 0.4583, 0.5, 0.4167, 0.5, 0.4583, 0.5, 0.5417, 0.5, 0.5417, 0.5, 0.4583, 0.5, 0.5833, 0.75, 0.5417, 0.75, 0.5417, 0.75, 0.5833, 0.75, 0.5417, 0.75, 0.4583, 0.75, 0.4583, 0.75, 0.5417, 0.75, 0.4167, 0.8288, 0.4583, 0.8288, 0.4583, 0.8385, 0.4167, 0.8385, 0.4583, 0.8288, 0.5417, 0.8288, 0.5417, 0.8385, 0.4583, 0.8385, 0.4167, 0.4018, 0.4583, 0.4018, 0.4583, 0.4115, 0.4167, 0.4115, 0.4583, 0.4018, 0.5417, 0.4018, 0.5417, 0.4115, 0.4583, 0.4115, 0.4167, 0.8637, 0.4583, 0.8637, 0.4583, 0.8693, 0.4167, 0.8693, 0.4583, 0.8637, 0.5417, 0.8637, 0.5417, 0.8693, 0.4583, 0.8693, 0.4167, 0.375, 0.4583, 0.375, 0.4583, 0.3807, 0.4167, 0.3807, 0.4583, 0.375, 0.5417, 0.375, 0.5417, 0.3807, 0.4583, 0.3807, 0.4167, 0.8482, 0.4583, 0.8482, 0.4583, 0.8559, 0.4167, 0.8559, 0.4583, 0.8482, 0.5417, 0.8482, 0.5417, 0.8559, 0.4583, 0.8559, 0.4167, 0.3863, 0.4583, 0.3863, 0.4583, 0.3941, 0.4167, 0.3941, 0.4583, 0.3863, 0.5417, 0.3863, 0.5417, 0.3941, 0.4583, 0.3941, 0.4167, 0.5, 0.4583, 0.5, 0.4583, 0.5, 0.4167, 0.5, 0.4583, 0.5, 0.5417, 0.5, 0.5417, 0.5, 0.4583, 0.5, 0.5833, 0.75, 0.5417, 0.75, 0.5417, 0.75, 0.5833, 0.75, 0.5417, 0.75, 0.4583, 0.75, 0.4583, 0.75, 0.5417, 0.75, 0.5833, 0.75, 0.5417, 0.75, 0.5417, 0.75, 0.5833, 0.75, 0.5417, 0.75, 0.4583, 0.75, 0.4583, 0.75, 0.5417, 0.75, 0.4167, 0.5, 0.4583, 0.5, 0.4583, 0.5, 0.4167, 0.5, 0.4583, 0.5, 0.5417, 0.5, 0.5417, 0.5, 0.4583, 0.5, 0.4167, 0.5, 0.4583, 0.5, 0.4583, 0.75, 0.4167, 0.75, 0.4583, 0.5, 0.5417, 0.5, 0.5417, 0.75, 0.4583, 0.75, 0.5833, 0.75, 0.5417, 0.75, 0.5417, 0.75, 0.5833, 0.75, 0.5417, 0.75, 0.4583, 0.75, 0.4583, 0.75, 0.5417, 0.75, 0.4167, 0.5, 0.4583, 0.5, 0.4583, 0.5, 0.4167, 0.5, 0.4583, 0.5, 0.5417, 0.5, 0.5417, 0.5, 0.4583, 0.5, 0.4167, 0.5, 0.4583, 0.5, 0.4583, 0.5, 0.4167, 0.5, 0.4583, 0.5, 0.5417, 0.5, 0.5417, 0.5, 0.4583, 0.5, 0.5833, 0.75, 0.5417, 0.75, 0.5417, 0.75, 0.5833, 0.75, 0.5417, 0.75, 0.4583, 0.75, 0.4583, 0.75, 0.5417, 0.75, 0.4167, 0.5, 0.4583, 0.5, 0.4583, 0.5, 0.4167, 0.5, 0.4583, 0.5, 0.5417, 0.5, 0.5417, 0.5, 0.4583, 0.5, 0.5833, 0.75, 0.5417, 0.75, 0.5417, 0.75, 0.5833, 0.75, 0.5417, 0.75, 0.4583, 0.75, 0.4583, 0.75, 0.5417, 0.75, 0.5833, 0.75, 0.5417, 0.75, 0.5417, 0.75, 0.5833, 0.75, 0.5417, 0.75, 0.4583, 0.75, 0.4583, 0.75, 0.5417, 0.75, 0.4167, 0.5, 0.4583, 0.5, 0.4583, 0.5, 0.4167, 0.5, 0.4583, 0.5, 0.5417, 0.5, 0.5417, 0.5, 0.4583, 0.5, 0.4167, 0.4115, 0.4583, 0.4115, 0.4583, 0.4212, 0.4167, 0.4212, 0.4583, 0.4115, 0.5417, 0.4115, 0.5417, 0.4212, 0.4583, 0.4212, 0.4167, 0.75, 0.4583, 0.75, 0.4583, 0.8288, 0.4167, 0.8288, 0.4583, 0.75, 0.5417, 0.75, 0.5417, 0.8288, 0.4583, 0.8288, 0.4167, 0.3941, 0.4583, 0.3941, 0.4583, 0.4018, 0.4167, 0.4018, 0.4583, 0.3941, 0.5417, 0.3941, 0.5417, 0.4018, 0.4583, 0.4018, 0.4167, 0.8385, 0.4583, 0.8385, 0.4583, 0.8482, 0.4167, 0.8482, 0.4583, 0.8385, 0.5417, 0.8385, 0.5417, 0.8482, 0.4583, 0.8482, 0.4167, 0.3807, 0.4583, 0.3807, 0.4583, 0.3863, 0.4167, 0.3863, 0.4583, 0.3807, 0.5417, 0.3807, 0.5417, 0.3863, 0.4583, 0.3863, 0.4167, 0.8559, 0.4583, 0.8559, 0.4583, 0.8637, 0.4167, 0.8637, 0.4583, 0.8559, 0.5417, 0.8559, 0.5417, 0.8637, 0.4583, 0.8637, 0.4167, 0.8693, 0.4583, 0.8693, 0.4583, 0.875, 0.4167, 0.875, 0.4583, 0.8693, 0.5417, 0.8693, 0.5417, 0.875, 0.4583, 0.875, 0.4167, 0.4212, 0.4583, 0.4212, 0.4583, 0.5, 0.4167, 0.5, 0.4583, 0.4212, 0.5417, 0.4212, 0.5417, 0.5, 0.4583, 0.5, 0.625, 0.75, 0.5833, 0.75, 0.5833, 0.75, 0.625, 0.75, 0.625, 0.75, 0.5833, 0.75, 0.5833, 0.75, 0.625, 0.75, 0.625, 0.75, 0.5833, 0.75, 0.5833, 0.75, 0.625, 0.75, 0.625, 0.75, 0.5833, 0.75, 0.5833, 0.75, 0.625, 0.75, 0.625, 0.75, 0.5833, 0.75, 0.5833, 0.75, 0.625, 0.75, 0.625, 0.75, 0.5833, 0.75, 0.5833, 0.75, 0.625, 0.75, 0.625, 0.75, 0.5833, 0.75, 0.5833, 0.75, 0.625, 0.75, 0.5417, 0.5, 0.5833, 0.5, 0.5833, 0.5, 0.5417, 0.5, 0.5417, 0.8288, 0.5833, 0.8288, 0.5833, 0.8385, 0.5417, 0.8385, 0.5417, 0.4018, 0.5833, 0.4018, 0.5833, 0.4115, 0.5417, 0.4115, 0.5417, 0.8637, 0.5833, 0.8637, 0.5833, 0.8693, 0.5417, 0.8693, 0.5417, 0.375, 0.5833, 0.375, 0.5833, 0.3807, 0.5417, 0.3807, 0.5417, 0.8482, 0.5833, 0.8482, 0.5833, 0.8559, 0.5417, 0.8559, 0.5417, 0.3863, 0.5833, 0.3863, 0.5833, 0.3941, 0.5417, 0.3941, 0.5417, 0.5, 0.5833, 0.5, 0.5833, 0.5, 0.5417, 0.5, 0.5417, 0.5, 0.5833, 0.5, 0.5833, 0.5, 0.5417, 0.5, 0.5417, 0.5, 0.5833, 0.5, 0.5833, 0.75, 0.5417, 0.75, 0.5417, 0.5, 0.5833, 0.5, 0.5833, 0.5, 0.5417, 0.5, 0.5417, 0.5, 0.5833, 0.5, 0.5833, 0.5, 0.5417, 0.5, 0.5417, 0.5, 0.5833, 0.5, 0.5833, 0.5, 0.5417, 0.5, 0.5417, 0.5, 0.5833, 0.5, 0.5833, 0.5, 0.5417, 0.5, 0.5417, 0.4115, 0.5833, 0.4115, 0.5833, 0.4212, 0.5417, 0.4212, 0.5417, 0.75, 0.5833, 0.75, 0.5833, 0.8288, 0.5417, 0.8288, 0.5417, 0.3941, 0.5833, 0.3941, 0.5833, 0.4018, 0.5417, 0.4018, 0.5417, 0.8385, 0.5833, 0.8385, 0.5833, 0.8482, 0.5417, 0.8482, 0.5417, 0.3807, 0.5833, 0.3807, 0.5833, 0.3863, 0.5417, 0.3863, 0.5417, 0.8559, 0.5833, 0.8559, 0.5833, 0.8637, 0.5417, 0.8637, 0.5417, 0.8693, 0.5833, 0.8693, 0.5833, 0.875, 0.5417, 0.875, 0.5417, 0.4212, 0.5833, 0.4212, 0.5833, 0.5, 0.5417, 0.5, 0.375, 0.4212, 0.4167, 0.4212, 0.4167, 0.5, 0.375, 0.5, 0.375, 0.8693, 0.4167, 0.8693, 0.4167, 0.875, 0.375, 0.875, 0.375, 0.8559, 0.4167, 0.8559, 0.4167, 0.8637, 0.375, 0.8637, 0.375, 0.3807, 0.4167, 0.3807, 0.4167, 0.3863, 0.375, 0.3863, 0.375, 0.8385, 0.4167, 0.8385, 0.4167, 0.8482, 0.375, 0.8482, 0.375, 0.3941, 0.4167, 0.3941, 0.4167, 0.4018, 0.375, 0.4018, 0.375, 0.75, 0.4167, 0.75, 0.4167, 0.8288, 0.375, 0.8288, 0.375, 0.4115, 0.4167, 0.4115, 0.4167, 0.4212, 0.375, 0.4212, 0.375, 0.5, 0.4167, 0.5, 0.4167, 0.5, 0.375, 0.5, 0.375, 0.5, 0.4167, 0.5, 0.4167, 0.5, 0.375, 0.5, 0.375, 0.5, 0.4167, 0.5, 0.4167, 0.5, 0.375, 0.5, 0.375, 0.5, 0.4167, 0.5, 0.4167, 0.5, 0.375, 0.5, 0.375, 0.5, 0.4167, 0.5, 0.4167, 0.75, 0.375, 0.75, 0.375, 0.5, 0.4167, 0.5, 0.4167, 0.5, 0.375, 0.5, 0.375, 0.5, 0.4167, 0.5, 0.4167, 0.5, 0.375, 0.5, 0.375, 0.3863, 0.4167, 0.3863, 0.4167, 0.3941, 0.375, 0.3941, 0.375, 0.8482, 0.4167, 0.8482, 0.4167, 0.8559, 0.375, 0.8559, 0.375, 0.375, 0.4167, 0.375, 0.4167, 0.3807, 0.375, 0.3807, 0.375, 0.8637, 0.4167, 0.8637, 0.4167, 0.8693, 0.375, 0.8693, 0.375, 0.4018, 0.4167, 0.4018, 0.4167, 0.4115, 0.375, 0.4115, 0.375, 0.8288, 0.4167, 0.8288, 0.4167, 0.8385, 0.375, 0.8385, 0.375, 0.5, 0.4167, 0.5, 0.4167, 0.5, 0.375, 0.5, 0.4583, 0.75, 0.4167, 0.75, 0.4167, 0.75, 0.4583, 0.75, 0.4583, 0.75, 0.4167, 0.75, 0.4167, 0.75, 0.4583, 0.75, 0.4583, 0.75, 0.4167, 0.75, 0.4167, 0.75, 0.4583, 0.75, 0.4583, 0.75, 0.4167, 0.75, 0.4167, 0.75, 0.4583, 0.75, 0.4583, 0.75, 0.4167, 0.75, 0.4167, 0.75, 0.4583, 0.75, 0.4583, 0.75, 0.4167, 0.75, 0.4167, 0.75, 0.4583, 0.75, 0.4583, 0.75, 0.4167, 0.75, 0.4167, 0.75, 0.4583, 0.75])
me_cube_001.materials.append(mat_base)
me_cube_001.update()

# ---- objects
ob_tophat = bpy.data.objects.new('TopHat', me_cylinder)
ob_monocle = bpy.data.objects.new('Monocle', me_circle_001)
ob_moustache = bpy.data.objects.new('Moustache', me_cube_001)

# ---- transforms, parenting, visibility, modifiers, constraints
ob_tophat.location = (0.0, 0.0, 0.0)
ob_monocle.location = (0.0, 0.0, 0.0)
ob_monocle.rotation_euler = (1.571, 2.22e-16, 2.22e-16)
ob_moustache.location = (0.0, 0.0, -1.179)
ob_moustache.scale = (1.0, 0.1088, 1.0)
_m = ob_moustache.modifiers.new('Mirror', 'MIRROR')

# ---- collection membership
col_collection.objects.link(ob_tophat)
col_collection.objects.link(ob_monocle)
col_collection.objects.link(ob_moustache)

# ---- scene / render settings (as saved in the file)
scene.frame_start = 1; scene.frame_end = 250; scene.frame_set(1)
scene.render.engine = 'BLENDER_EEVEE_NEXT'
scene.render.bake_bias = 0.0
scene.render.bake_samples = 0
scene.cycles.sampling_pattern = 'TABULATED_SOBOL'
scene.eevee.use_volume_custom_range = False
bpy.context.view_layer.update()

# ---- added for rendering (the .blend has no active camera and no usable light): camera, sun
cam_auto = bpy.data.cameras.new('AutoCamera')
cam_auto.lens = 50.0
cam_auto.sensor_width = 36.0
cam_auto.clip_end = 1000.0
ob_auto_camera = bpy.data.objects.new('AutoCamera', cam_auto)
scene.collection.objects.link(ob_auto_camera)
ob_auto_camera.location = (7.50472, -9.2087, 5.10913)
ob_auto_camera.rotation_euler = (1.09748, -7.21219e-08, 0.694738)
scene.camera = ob_auto_camera
light_auto_sun = bpy.data.lights.new('AutoSun', 'SUN')
light_auto_sun.energy = 3.0
light_auto_sun.angle = 0.0523599
ob_auto_sun = bpy.data.objects.new('AutoSun', light_auto_sun)
scene.collection.objects.link(ob_auto_sun)
ob_auto_sun.rotation_euler = (0.872665, 0.174533, 0.523599)
bpy.context.view_layer.update()
